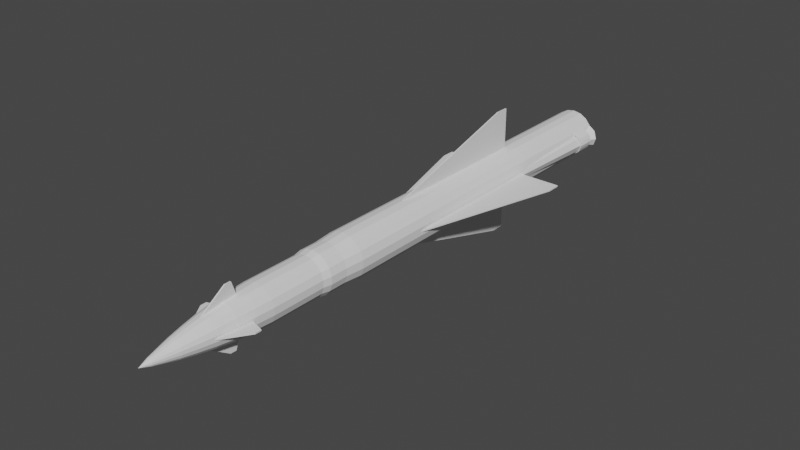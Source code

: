 # Source: Roland.blend  (saved by Blender 2.90.8; exported with 4.5.12 LTS)
import bpy
from mathutils import Matrix  # noqa: F401  (used for matrix-valued properties, if any)

bpy.ops.wm.read_factory_settings(use_empty=True)
scene = bpy.context.scene
scene.name = 'Scene'

# ---- collections
col_collection = bpy.data.collections.new('Collection'); scene.collection.children.link(col_collection)
col_mesh = bpy.data.collections.new('Mesh'); scene.collection.children.link(col_mesh)
col_rig = bpy.data.collections.new('Rig'); scene.collection.children.link(col_rig)
col_collision = bpy.data.collections.new('Collision'); scene.collection.children.link(col_collision)
col_extras = bpy.data.collections.new('Extras'); scene.collection.children.link(col_extras)

# ---- world
world_world = bpy.data.worlds.new('World'); scene.world = world_world
world_world.use_nodes = True; world_world.node_tree.nodes.clear()
_N = world_world.node_tree.nodes; _L = world_world.node_tree.links
n0 = _N.new('ShaderNodeOutputWorld'); n0.name = 'World Output'; n0.location = (300, 300)
n1 = _N.new('ShaderNodeBackground'); n1.name = 'Background'; n1.location = (10, 300)
n1.inputs[0].default_value = (0.05088, 0.05088, 0.05088, 1.0)
_L.new(n1.outputs[0], n0.inputs[0])
n0.is_active_output = True
world_world.color = (0.05088, 0.05088, 0.05088)
world_world.use_sun_shadow = False
world_world.sun_shadow_jitter_overblur = 0.0

# ---- meshes
me_cylinder = bpy.data.meshes.new('Cylinder')
me_cylinder.from_pydata([(-0.4427, -0.4427, -11.75), (-0.4427, 0.4427, -11.75), (0.4427, -0.4427, -11.75), (0.4427, 0.4427, -11.75), (0.7349, -0.175, -3.591), (0.8022, -0.2909, -11.85), (0.8586, -0.1237, -3.591), (0.9099, 2.47e-07, -3.591), (0.8586, 0.1237, -3.591), (0.7349, 0.175, -3.591), (0.8022, 0.2909, -11.85), (0.6111, 0.1237, -3.591), (0.5966, 0.2057, -11.85), (0.5599, 2.372e-07, -3.591), (0.5114, 9.129e-07, -11.85), (0.6111, -0.1237, -3.591), (0.5966, -0.2057, -11.85), (0.8022, -0.4462, -11.85), (0.8022, 0.4462, -11.85), (0.4867, 0.3155, -11.85), (0.4867, -0.3155, -11.85), (-0.7349, -0.175, -3.591), (-0.8022, -0.2909, -11.85), (-0.8586, -0.1237, -3.591), (-0.9099, 2.47e-07, -3.591), (-0.8586, 0.1237, -3.591), (-0.7349, 0.175, -3.591), (-0.8022, 0.2909, -11.85), (-0.6111, 0.1237, -3.591), (-0.5966, 0.2057, -11.85), (-0.5599, 2.372e-07, -3.591), (-0.5114, 9.129e-07, -11.85), (-0.6111, -0.1237, -3.591), (-0.5966, -0.2057, -11.85), (-0.8022, -0.4462, -11.85), (-0.8022, 0.4462, -11.85), (-0.4867, 0.3155, -11.85), (-0.4867, -0.3155, -11.85), (-1.596e-07, 1.0, -12.52), (-1.596e-07, 1.0, 3.33), (0.342, 0.9397, -12.52), (0.342, 0.9397, 3.33), (0.6428, 0.766, -12.52), (0.6428, 0.766, 3.33), (0.866, 0.5, -12.52), (0.866, 0.5, 3.33), (0.9848, 0.1736, 3.33), (0.9848, -0.1736, 3.33), (0.866, -0.5, -12.52), (0.866, -0.5, 3.33), (0.6428, -0.766, -12.52), (0.6428, -0.766, 3.33), (0.342, -0.9397, -12.52), (0.342, -0.9397, 3.33), (-8.573e-09, -1.0, -12.52), (-8.573e-09, -1.0, 3.33), (-0.342, -0.9397, -12.52), (-0.342, -0.9397, 3.33), (-0.6428, -0.766, -12.52), (-0.6428, -0.766, 3.33), (-0.866, -0.5, -12.52), (-0.866, -0.5, 3.33), (-0.9848, -0.1736, 3.33), (-0.9848, 0.1736, 3.33), (-0.866, 0.5, -12.52), (-0.866, 0.5, 3.33), (-0.6428, 0.766, -12.52), (-0.6428, 0.766, 3.33), (-0.342, 0.9397, -12.52), (-0.342, 0.9397, 3.33), (-1.967e-07, 0.9332, 4.157), (0.3192, 0.8769, 4.157), (0.5999, 0.7149, 4.157), (0.8082, 0.4666, 4.157), (0.919, 0.1621, 4.157), (0.919, -0.1621, 4.157), (0.8082, -0.4666, 4.157), (0.5999, -0.7149, 4.157), (0.3192, -0.8769, 4.157), (-5.582e-08, -0.9332, 4.157), (-0.3192, -0.8769, 4.157), (-0.5999, -0.7149, 4.157), (-0.8082, -0.4666, 4.157), (-0.919, -0.1621, 4.157), (-0.919, 0.1621, 4.157), (-0.8082, 0.4666, 4.157), (-0.5999, 0.7149, 4.157), (-0.3192, 0.8769, 4.157), (-4.063e-07, 0.9332, 4.942), (0.3192, 0.8769, 4.942), (0.5999, 0.7149, 4.942), (0.8082, 0.4666, 4.942), (0.919, 0.1621, 4.942), (0.919, -0.1621, 4.942), (0.8082, -0.4666, 4.942), (0.5999, -0.7149, 4.942), (0.3192, -0.8769, 4.942), (-2.654e-07, -0.9332, 4.942), (-0.3192, -0.8769, 4.942), (-0.5999, -0.7149, 4.942), (-0.8082, -0.4666, 4.942), (-0.919, -0.1621, 4.942), (-0.919, 0.1621, 4.942), (-0.8082, 0.4666, 4.942), (-0.5999, 0.7149, 4.942), (-0.3192, 0.8769, 4.942), (-4.111e-07, 0.8677, 5.307), (0.2968, 0.8154, 5.307), (0.5578, 0.6647, 5.307), (0.7515, 0.4339, 5.307), (0.8546, 0.1507, 5.307), (0.8546, -0.1507, 5.307), (0.7515, -0.4339, 5.307), (0.5578, -0.6647, 5.307), (0.2968, -0.8154, 5.307), (-2.8e-07, -0.8677, 5.307), (-0.2968, -0.8154, 5.307), (-0.5578, -0.6647, 5.307), (-0.7515, -0.4339, 5.307), (-0.8546, -0.1507, 5.307), (-0.8546, 0.1507, 5.307), (-0.7515, 0.4339, 5.307), (-0.5578, 0.6647, 5.307), (-0.2968, 0.8154, 5.307), (1.631e-07, 0.8677, 7.722), (0.2968, 0.8154, 7.722), (0.5578, 0.6647, 7.722), (0.7515, 0.4339, 7.722), (0.8546, 0.1507, 7.722), (0.8546, -0.1507, 7.722), (0.7515, -0.4339, 7.722), (0.5578, -0.6647, 7.722), (0.2968, -0.8154, 7.722), (2.941e-07, -0.8677, 7.722), (-0.2968, -0.8154, 7.722), (-0.5578, -0.6647, 7.722), (-0.7515, -0.4339, 7.722), (-0.8546, -0.1507, 7.722), (-0.8546, 0.1507, 7.722), (-0.7515, 0.4339, 7.722), (-0.5578, 0.6647, 7.722), (-0.2968, 0.8154, 7.722), (1.232e-07, 0.83, 8.42), (0.2839, 0.78, 8.42), (0.5335, 0.6358, 8.42), (0.7188, 0.415, 8.42), (0.8174, 0.1441, 8.42), (0.8174, -0.1441, 8.42), (0.7188, -0.415, 8.42), (0.5335, -0.6358, 8.42), (0.2839, -0.78, 8.42), (2.485e-07, -0.83, 8.42), (-0.2839, -0.78, 8.42), (-0.5335, -0.6358, 8.42), (-0.7188, -0.415, 8.42), (-0.8174, -0.1441, 8.42), (-0.8174, 0.1441, 8.42), (-0.7188, 0.415, 8.42), (-0.5335, 0.6358, 8.42), (-0.2839, 0.78, 8.42), (-5.749e-08, 0.7709, 9.206), (0.2637, 0.7244, 9.206), (0.4955, 0.5905, 9.206), (0.6676, 0.3854, 9.206), (0.7592, 0.1339, 9.206), (0.7592, -0.1339, 9.206), (0.6676, -0.3854, 9.206), (0.4955, -0.5905, 9.206), (0.2637, -0.7244, 9.206), (5.891e-08, -0.7709, 9.206), (-0.2637, -0.7244, 9.206), (-0.4955, -0.5905, 9.206), (-0.6676, -0.3854, 9.206), (-0.7592, -0.1339, 9.206), (-0.7592, 0.1339, 9.206), (-0.6676, 0.3854, 9.206), (-0.4955, 0.5905, 9.206), (-0.2637, 0.7244, 9.206), (-6.146e-08, 0.6638, 10.0), (0.227, 0.6237, 10.0), (0.4267, 0.5085, 10.0), (0.5748, 0.3319, 10.0), (0.6537, 0.1153, 10.0), (0.6537, -0.1153, 10.0), (0.5748, -0.3319, 10.0), (0.4267, -0.5085, 10.0), (0.227, -0.6237, 10.0), (3.877e-08, -0.6638, 10.0), (-0.227, -0.6237, 10.0), (-0.4267, -0.5085, 10.0), (-0.5748, -0.3319, 10.0), (-0.6537, -0.1153, 10.0), (-0.6537, 0.1153, 10.0), (-0.5748, 0.3319, 10.0), (-0.4267, 0.5085, 10.0), (-0.227, 0.6237, 10.0), (-6.556e-08, 0.5353, 10.72), (0.1831, 0.503, 10.72), (0.3441, 0.41, 10.72), (0.4636, 0.2676, 10.72), (0.5271, 0.09295, 10.72), (0.5271, -0.09295, 10.72), (0.4636, -0.2676, 10.72), (0.3441, -0.41, 10.72), (0.1831, -0.503, 10.72), (1.526e-08, -0.5353, 10.72), (-0.1831, -0.503, 10.72), (-0.3441, -0.41, 10.72), (-0.4636, -0.2676, 10.72), (-0.5271, -0.09295, 10.72), (-0.5271, 0.09295, 10.72), (-0.4636, 0.2676, 10.72), (-0.3441, 0.41, 10.72), (-0.1831, 0.503, 10.72), (3.661e-07, 0.4067, 11.36), (0.1391, 0.3822, 11.36), (0.2614, 0.3115, 11.36), (0.3522, 0.2033, 11.36), (0.4005, 0.07062, 11.36), (0.4005, -0.07062, 11.36), (0.3522, -0.2033, 11.36), (0.2614, -0.3115, 11.36), (0.1391, -0.3822, 11.36), (4.275e-07, -0.4067, 11.36), (-0.1391, -0.3822, 11.36), (-0.2614, -0.3115, 11.36), (-0.3522, -0.2033, 11.36), (-0.4005, -0.07062, 11.36), (-0.4005, 0.07062, 11.36), (-0.3522, 0.2033, 11.36), (-0.2614, 0.3115, 11.36), (-0.1391, 0.3822, 11.36), (2.322e-07, 0.2674, 11.92), (0.09146, 0.2513, 11.92), (0.1719, 0.2049, 11.92), (0.2316, 0.1337, 11.92), (0.2634, 0.04644, 11.92), (0.2634, -0.04644, 11.92), (0.2316, -0.1337, 11.92), (0.1719, -0.2049, 11.92), (0.09146, -0.2513, 11.92), (2.726e-07, -0.2674, 11.92), (-0.09146, -0.2513, 11.92), (-0.1719, -0.2049, 11.92), (-0.2316, -0.1337, 11.92), (-0.2634, -0.04644, 11.92), (-0.2634, 0.04644, 11.92), (-0.2316, 0.1337, 11.92), (-0.1719, 0.2049, 11.92), (-0.09146, 0.2513, 11.92), (1.801e-06, 0.1574, 12.36), (0.05383, 0.1479, 12.36), (0.1012, 0.1206, 12.36), (0.1363, 0.07869, 12.36), (0.155, 0.02733, 12.36), (0.155, -0.02733, 12.36), (0.1363, -0.07869, 12.36), (0.1012, -0.1206, 12.36), (0.05383, -0.1479, 12.36), (1.825e-06, -0.1574, 12.36), (-0.05382, -0.1479, 12.36), (-0.1012, -0.1206, 12.36), (-0.1363, -0.07869, 12.36), (-0.155, -0.02733, 12.36), (-0.155, 0.02733, 12.36), (-0.1363, 0.07869, 12.36), (-0.1012, 0.1206, 12.36), (-0.05382, 0.1479, 12.36), (2.468e-06, -4.005e-07, 12.8), (0.9723, -0.2079, -7.216), (0.9848, -0.1736, -7.174), (0.9004, -0.4056, -11.85), (0.9848, 3.999e-07, -5.419), (0.9848, 0.1736, -7.174), (0.9723, 0.2079, -7.216), (0.9004, 0.4056, -11.85), (-0.9723, 0.2079, -7.216), (-0.9848, 0.1736, -7.174), (-0.9848, 3.999e-07, -5.419), (-0.9848, -0.1736, -7.174), (-0.9723, -0.2079, -7.216), (-0.9004, 0.4056, -11.85), (-0.9004, -0.4056, -11.85), (0.967, 0.2226, -11.85), (0.8884, 0.4386, -12.42), (0.8884, -0.4386, -12.42), (0.967, -0.2226, -11.85), (0.8822, -0.4557, -12.52), (0.5942, -0.3122, -12.52), (0.8822, 0.4557, -12.52), (0.5942, 0.3122, -12.52), (0.4738, 9.991e-07, -12.52), (-0.4738, 9.991e-07, -12.52), (-0.5942, 0.3122, -12.52), (-0.8884, 0.4386, -12.42), (-0.8822, 0.4557, -12.52), (-0.5942, -0.3122, -12.52), (-0.8822, -0.4557, -12.52), (-0.8884, -0.4386, -12.42), (-0.967, 0.2226, -11.85), (-0.967, -0.2226, -11.85), (0.4427, 0.4427, -12.52), (0.4427, -0.3122, -12.52), (0.4427, -0.2035, -11.75), (0.4427, -0.2093, -11.85), (0.4427, 0.2035, -11.75), (0.4427, 0.2093, -11.85), (0.4427, 9.129e-07, -11.85), (0.4427, -0.4427, -12.52), (0.3584, 9.048e-07, -11.75), (-0.4427, 0.4427, -12.52), (-0.4427, 0.2679, -12.52), (-0.4427, -0.2035, -11.75), (-0.4427, -0.2093, -11.85), (-0.4427, 0.2035, -11.75), (-0.4427, 0.2093, -11.85), (-0.4427, 9.129e-07, -11.85), (-0.4427, -0.4427, -12.52), (-0.3584, 9.048e-07, -11.75)], [], [(0, 317, 311, 310, 1, 314, 315, 316, 313, 312), (2, 0, 312, 318, 314, 1, 3, 305, 309, 303), (4, 6, 269, 271, 17), (6, 7, 272, 270, 269), (7, 8, 274, 273, 272), (8, 9, 18, 275, 274), (9, 11, 19, 18), (11, 13, 309, 305, 306, 19), (13, 15, 20, 304, 303, 309), (15, 4, 17, 20), (4, 15, 13, 11, 9, 8, 7, 6), (5, 17, 271, 286), (10, 18, 19, 12), (12, 19, 306, 307, 14), (14, 307, 304, 20, 16), (16, 20, 17, 5), (5, 285, 287, 288, 16), (14, 291, 290, 12), (10, 284, 283), (16, 288, 291, 14), (12, 290, 289, 284, 10), (21, 34, 282, 280, 23), (23, 280, 279, 278, 24), (24, 278, 277, 276, 25), (25, 276, 281, 35, 26), (26, 35, 36, 28), (28, 36, 315, 314, 318, 30), (30, 318, 312, 313, 37, 32), (32, 37, 34, 21), (21, 23, 24, 25, 26, 28, 30, 32), (22, 300, 282, 34), (27, 29, 36, 35), (29, 31, 316, 315, 36), (31, 33, 37, 313, 316), (33, 22, 34, 37), (22, 33, 296, 297, 298), (31, 29, 293, 292), (27, 299, 294), (33, 31, 292, 296), (29, 27, 294, 295, 293), (38, 39, 41, 40), (40, 41, 43, 42), (42, 43, 45, 44), (44, 45, 46, 273, 274, 275, 283, 284, 289), (48, 49, 51, 50), (50, 51, 53, 52), (52, 53, 55, 54), (54, 55, 57, 56), (56, 57, 59, 58), (58, 59, 61, 60), (60, 61, 62, 279, 280, 282, 300, 298, 297), (64, 65, 67, 66), (45, 43, 72, 73), (66, 67, 69, 68), (68, 69, 39, 38), (84, 83, 101, 102), (53, 51, 77, 78), (41, 39, 70, 71), (62, 61, 82, 83), (39, 69, 87, 70), (49, 47, 75, 76), (59, 57, 80, 81), (67, 65, 85, 86), (46, 45, 73, 74), (55, 53, 78, 79), (63, 62, 83, 84), (43, 41, 71, 72), (51, 49, 76, 77), (61, 59, 81, 82), (69, 67, 86, 87), (47, 46, 74, 75), (57, 55, 79, 80), (65, 63, 84, 85), (103, 102, 120, 121), (77, 76, 94, 95), (85, 84, 102, 103), (78, 77, 95, 96), (71, 70, 88, 89), (86, 85, 103, 104), (79, 78, 96, 97), (72, 71, 89, 90), (87, 86, 104, 105), (80, 79, 97, 98), (73, 72, 90, 91), (70, 87, 105, 88), (81, 80, 98, 99), (74, 73, 91, 92), (82, 81, 99, 100), (75, 74, 92, 93), (83, 82, 100, 101), (76, 75, 93, 94), (107, 106, 124, 125), (96, 95, 113, 114), (89, 88, 106, 107), (104, 103, 121, 122), (97, 96, 114, 115), (90, 89, 107, 108), (105, 104, 122, 123), (98, 97, 115, 116), (91, 90, 108, 109), (88, 105, 123, 106), (99, 98, 116, 117), (92, 91, 109, 110), (100, 99, 117, 118), (93, 92, 110, 111), (101, 100, 118, 119), (94, 93, 111, 112), (102, 101, 119, 120), (95, 94, 112, 113), (126, 125, 143, 144), (122, 121, 139, 140), (115, 114, 132, 133), (108, 107, 125, 126), (123, 122, 140, 141), (116, 115, 133, 134), (109, 108, 126, 127), (106, 123, 141, 124), (117, 116, 134, 135), (110, 109, 127, 128), (118, 117, 135, 136), (111, 110, 128, 129), (119, 118, 136, 137), (112, 111, 129, 130), (120, 119, 137, 138), (113, 112, 130, 131), (121, 120, 138, 139), (114, 113, 131, 132), (145, 144, 162, 163), (141, 140, 158, 159), (134, 133, 151, 152), (127, 126, 144, 145), (124, 141, 159, 142), (135, 134, 152, 153), (128, 127, 145, 146), (136, 135, 153, 154), (129, 128, 146, 147), (137, 136, 154, 155), (130, 129, 147, 148), (138, 137, 155, 156), (131, 130, 148, 149), (139, 138, 156, 157), (132, 131, 149, 150), (125, 124, 142, 143), (140, 139, 157, 158), (133, 132, 150, 151), (164, 163, 181, 182), (142, 159, 177, 160), (153, 152, 170, 171), (146, 145, 163, 164), (154, 153, 171, 172), (147, 146, 164, 165), (155, 154, 172, 173), (148, 147, 165, 166), (156, 155, 173, 174), (149, 148, 166, 167), (157, 156, 174, 175), (150, 149, 167, 168), (143, 142, 160, 161), (158, 157, 175, 176), (151, 150, 168, 169), (144, 143, 161, 162), (159, 158, 176, 177), (152, 151, 169, 170), (183, 182, 200, 201), (172, 171, 189, 190), (165, 164, 182, 183), (173, 172, 190, 191), (166, 165, 183, 184), (174, 173, 191, 192), (167, 166, 184, 185), (175, 174, 192, 193), (168, 167, 185, 186), (161, 160, 178, 179), (176, 175, 193, 194), (169, 168, 186, 187), (162, 161, 179, 180), (177, 176, 194, 195), (170, 169, 187, 188), (163, 162, 180, 181), (160, 177, 195, 178), (171, 170, 188, 189), (202, 201, 219, 220), (191, 190, 208, 209), (184, 183, 201, 202), (192, 191, 209, 210), (185, 184, 202, 203), (193, 192, 210, 211), (186, 185, 203, 204), (179, 178, 196, 197), (194, 193, 211, 212), (187, 186, 204, 205), (180, 179, 197, 198), (195, 194, 212, 213), (188, 187, 205, 206), (181, 180, 198, 199), (178, 195, 213, 196), (189, 188, 206, 207), (182, 181, 199, 200), (190, 189, 207, 208), (221, 220, 238, 239), (210, 209, 227, 228), (203, 202, 220, 221), (211, 210, 228, 229), (204, 203, 221, 222), (197, 196, 214, 215), (212, 211, 229, 230), (205, 204, 222, 223), (198, 197, 215, 216), (213, 212, 230, 231), (206, 205, 223, 224), (199, 198, 216, 217), (196, 213, 231, 214), (207, 206, 224, 225), (200, 199, 217, 218), (208, 207, 225, 226), (201, 200, 218, 219), (209, 208, 226, 227), (240, 239, 257, 258), (229, 228, 246, 247), (222, 221, 239, 240), (215, 214, 232, 233), (230, 229, 247, 248), (223, 222, 240, 241), (216, 215, 233, 234), (231, 230, 248, 249), (224, 223, 241, 242), (217, 216, 234, 235), (214, 231, 249, 232), (225, 224, 242, 243), (218, 217, 235, 236), (226, 225, 243, 244), (219, 218, 236, 237), (227, 226, 244, 245), (220, 219, 237, 238), (228, 227, 245, 246), (259, 258, 268), (233, 232, 250, 251), (248, 247, 265, 266), (241, 240, 258, 259), (234, 233, 251, 252), (249, 248, 266, 267), (242, 241, 259, 260), (235, 234, 252, 253), (232, 249, 267, 250), (243, 242, 260, 261), (236, 235, 253, 254), (244, 243, 261, 262), (237, 236, 254, 255), (245, 244, 262, 263), (238, 237, 255, 256), (246, 245, 263, 264), (239, 238, 256, 257), (247, 246, 264, 265), (252, 251, 268), (267, 266, 268), (260, 259, 268), (253, 252, 268), (250, 267, 268), (261, 260, 268), (254, 253, 268), (262, 261, 268), (255, 254, 268), (263, 262, 268), (256, 255, 268), (264, 263, 268), (257, 256, 268), (265, 264, 268), (258, 257, 268), (251, 250, 268), (266, 265, 268), (38, 40, 42, 44, 289, 290, 291, 288, 302, 301, 310, 311, 293, 295, 64, 66, 68), (299, 27, 35, 281), (285, 5, 286), (295, 294, 299, 281, 276, 277, 63, 65, 64), (287, 285, 286, 271, 269, 270, 47, 49, 48), (270, 272, 273, 46, 47), (275, 18, 10, 283), (277, 278, 279, 62, 63), (300, 22, 298), (308, 2, 303, 304, 307, 306, 305, 3, 301, 302), (301, 3, 1, 310), (293, 311, 317, 308, 302, 288, 287, 48, 50, 52, 54, 56, 58, 60, 297, 296, 292), (317, 0, 2, 308)])
_uv = me_cylinder.uv_layers.new(name='UVMap')
_uv.uv.foreach_set('vector', [0.07175, 0.9928, 0.07173, 0.9928, 0.0717, 0.9928, 0.07169, 0.9928, 0.07168, 0.9928, 0.0717, 0.9928, 0.0717, 0.9928, 0.07171, 0.9928, 0.07172, 0.9928, 0.07172, 0.9928, 0.07185, 0.9928, 0.07175, 0.9928, 0.07172, 0.9928, 0.07171, 0.9928, 0.0717, 0.9928, 0.07168, 0.9928, 0.07157, 0.9928, 0.07155, 0.9927, 0.07172, 0.9927, 0.07188, 0.9928, 0.07236, 0.9845, 0.07239, 0.9844, 0.07267, 0.9881, 0.07267, 0.9926, 0.07255, 0.9927, 0.07239, 0.9844, 0.07228, 0.9844, 0.07239, 0.9829, 0.07265, 0.9815, 0.07268, 0.9815, 0.07228, 0.9844, 0.07217, 0.9844, 0.07231, 0.9814, 0.07234, 0.9815, 0.07239, 0.9829, 0.07217, 0.9844, 0.07219, 0.9845, 0.07083, 0.9926, 0.07073, 0.9926, 0.07137, 0.988, 0.07219, 0.9845, 0.07222, 0.9845, 0.07132, 0.9927, 0.07083, 0.9926, 0.07222, 0.9845, 0.07227, 0.9845, 0.07172, 0.9927, 0.07155, 0.9927, 0.07151, 0.9928, 0.07132, 0.9927, 0.07227, 0.9845, 0.07232, 0.9845, 0.07209, 0.9928, 0.0719, 0.9929, 0.07188, 0.9928, 0.07172, 0.9927, 0.07232, 0.9845, 0.07236, 0.9845, 0.07255, 0.9927, 0.07209, 0.9928, 0.07236, 0.9845, 0.07232, 0.9845, 0.07227, 0.9845, 0.07222, 0.9845, 0.07219, 0.9845, 0.07217, 0.9844, 0.07228, 0.9844, 0.07239, 0.9844, 0.07271, 0.9929, 0.07255, 0.9927, 0.07267, 0.9926, 0.07311, 0.9927, 0.07051, 0.9928, 0.07083, 0.9926, 0.07132, 0.9927, 0.07118, 0.993, 0.07118, 0.993, 0.07132, 0.9927, 0.07151, 0.9928, 0.07171, 0.993, 0.07171, 0.9932, 0.07171, 0.9932, 0.07171, 0.993, 0.0719, 0.9929, 0.07209, 0.9928, 0.07219, 0.9931, 0.07219, 0.9931, 0.07209, 0.9928, 0.07255, 0.9927, 0.07271, 0.9929, 0.07271, 0.9929, 0.07385, 0.9944, 0.07398, 0.9947, 0.07305, 0.9951, 0.07219, 0.9931, 0.07171, 0.9932, 0.07201, 0.9955, 0.07076, 0.9957, 0.07118, 0.993, 0.07051, 0.9928, 0.06899, 0.9948, 0.06995, 0.9924, 0.07219, 0.9931, 0.07305, 0.9951, 0.07201, 0.9955, 0.07171, 0.9932, 0.07118, 0.993, 0.07076, 0.9957, 0.0685, 0.9976, 0.06899, 0.9948, 0.07051, 0.9928, 0.07171, 0.9928, 0.07172, 0.9928, 0.07172, 0.9928, 0.07171, 0.9928, 0.07171, 0.9928, 0.07171, 0.9928, 0.07171, 0.9928, 0.07171, 0.9928, 0.07171, 0.9928, 0.07171, 0.9928, 0.07171, 0.9928, 0.07171, 0.9928, 0.07171, 0.9928, 0.07171, 0.9928, 0.07171, 0.9928, 0.07171, 0.9928, 0.07171, 0.9928, 0.07171, 0.9928, 0.07171, 0.9928, 0.07172, 0.9928, 0.07172, 0.9928, 0.07171, 0.9928, 0.0717, 0.9928, 0.07171, 0.9928, 0.07171, 0.9928, 0.0717, 0.9928, 0.0717, 0.9928, 0.0717, 0.9928, 0.07171, 0.9928, 0.07171, 0.9928, 0.07171, 0.9928, 0.07171, 0.9928, 0.07172, 0.9928, 0.07172, 0.9928, 0.07172, 0.9928, 0.07171, 0.9928, 0.07171, 0.9928, 0.07172, 0.9928, 0.07172, 0.9928, 0.07171, 0.9928, 0.07171, 0.9928, 0.07171, 0.9928, 0.07171, 0.9928, 0.07171, 0.9928, 0.07172, 0.9928, 0.07171, 0.9928, 0.07171, 0.9928, 0.07171, 0.9928, 0.07172, 0.9928, 0.07171, 0.9928, 0.07172, 0.9928, 0.07172, 0.9928, 0.07171, 0.9928, 0.07171, 0.9928, 0.0717, 0.9928, 0.07171, 0.9928, 0.07171, 0.9928, 0.07171, 0.9928, 0.07171, 0.9928, 0.0717, 0.9928, 0.0717, 0.9928, 0.07171, 0.9928, 0.07172, 0.9928, 0.07172, 0.9928, 0.07172, 0.9928, 0.07171, 0.9928, 0.07172, 0.9928, 0.07172, 0.9928, 0.07172, 0.9928, 0.07172, 0.9928, 0.07172, 0.9928, 0.07172, 0.9928, 0.07171, 0.9928, 0.07171, 0.9928, 0.07171, 0.9928, 0.07171, 0.9928, 0.07171, 0.9928, 0.07171, 0.9928, 0.07171, 0.9928, 0.07171, 0.9928, 0.07171, 0.9928, 0.07171, 0.9928, 0.07172, 0.9928, 0.07171, 0.9928, 0.07171, 0.9928, 0.07171, 0.9928, 0.07171, 0.9928, 0.07171, 0.9928, 0.07171, 0.9928, 0.07171, 0.9928, 0.07171, 0.9928, 0.0001962, 0.9997, 0.0001923, 0.0002217, 0.02209, 0.0002216, 0.0221, 0.9997, 0.0221, 0.9997, 0.02209, 0.0002216, 0.04399, 0.0002216, 0.044, 0.9997, 0.044, 0.9997, 0.04399, 0.0002216, 0.06589, 0.0002214, 0.0659, 0.9997, 0.0659, 0.9997, 0.06589, 0.0002214, 0.08779, 0.0002069, 0.08779, 0.6626, 0.0855, 0.6653, 0.07218, 0.9579, 0.08493, 0.9582, 0.06899, 0.9948, 0.0685, 0.9976, 0.1316, 0.9998, 0.1316, 0.0001925, 0.1535, 0.0001926, 0.1535, 0.9998, 0.1535, 0.9998, 0.1535, 0.0001926, 0.1754, 0.0001926, 0.1754, 0.9998, 0.1754, 0.9998, 0.1754, 0.0001926, 0.1973, 0.0001927, 0.1973, 0.9998, 0.2013, 1.0, 0.2153, 0.0006562, 0.2372, 0.0009625, 0.2232, 1.001, 0.2232, 1.001, 0.2372, 0.0009625, 0.2591, 0.001269, 0.2451, 1.001, 0.2451, 1.001, 0.2591, 0.001269, 0.281, 0.001575, 0.267, 1.001, 0.267, 1.001, 0.281, 0.001575, 0.3026, 0.001571, 0.3027, 0.6543, 0.2913, 0.667, 0.2762, 0.9456, 0.2925, 0.9458, 0.2726, 0.9927, 0.271, 1.001, 0.3596, 0.9864, 0.3457, 0.001564, 0.3673, 0.001262, 0.3811, 0.9861, 0.8561, 0.9805, 0.8343, 0.9793, 0.838, 0.9273, 0.8583, 0.9285, 0.3811, 0.9861, 0.3673, 0.001262, 0.3889, 0.000959, 0.4027, 0.9858, 0.4027, 0.9858, 0.3889, 0.000959, 0.4105, 0.0006562, 0.4243, 0.9855, 0.8723, 0.8735, 0.8927, 0.8735, 0.8927, 0.9229, 0.8723, 0.9229, 0.9651, 0.9775, 0.9433, 0.9793, 0.9397, 0.9273, 0.96, 0.9256, 0.8126, 0.9775, 0.7909, 0.975, 0.7974, 0.9234, 0.8177, 0.9256, 0.8744, 0.5478, 0.8526, 0.5472, 0.8548, 0.4951, 0.8751, 0.4957, 0.9833, 0.5417, 0.9616, 0.5441, 0.9565, 0.4923, 0.9767, 0.49, 0.9215, 0.9805, 0.8997, 0.9811, 0.899, 0.929, 0.9194, 0.9285, 0.8308, 0.546, 0.8091, 0.5441, 0.8142, 0.4923, 0.8345, 0.494, 0.9398, 0.546, 0.918, 0.5472, 0.9159, 0.4951, 0.9362, 0.494, 0.8779, 0.9811, 0.8561, 0.9805, 0.8583, 0.9285, 0.8786, 0.929, 0.9868, 0.975, 0.9651, 0.9775, 0.96, 0.9256, 0.9802, 0.9234, 0.8962, 0.5478, 0.8744, 0.5478, 0.8751, 0.4957, 0.8955, 0.4957, 0.8343, 0.9793, 0.8126, 0.9775, 0.8177, 0.9256, 0.838, 0.9273, 0.9433, 0.9793, 0.9215, 0.9805, 0.9194, 0.9285, 0.9397, 0.9273, 0.8526, 0.5472, 0.8308, 0.546, 0.8345, 0.494, 0.8548, 0.4951, 0.9616, 0.5441, 0.9398, 0.546, 0.9362, 0.494, 0.9565, 0.4923, 0.8997, 0.9811, 0.8779, 0.9811, 0.8786, 0.929, 0.899, 0.929, 0.8091, 0.5441, 0.7874, 0.5417, 0.7939, 0.49, 0.8142, 0.4923, 0.918, 0.5472, 0.8962, 0.5478, 0.8955, 0.4957, 0.9159, 0.4951, 0.9119, 0.8219, 0.8916, 0.8231, 0.8908, 0.7999, 0.9097, 0.7987, 0.9334, 0.873, 0.9131, 0.873, 0.9131, 0.8236, 0.9334, 0.8236, 0.852, 0.8735, 0.8723, 0.8735, 0.8723, 0.9229, 0.852, 0.9229, 0.9538, 0.873, 0.9334, 0.873, 0.9334, 0.8236, 0.9538, 0.8236, 0.8112, 0.873, 0.7909, 0.873, 0.7909, 0.8236, 0.8112, 0.8236, 0.8316, 0.8735, 0.852, 0.8735, 0.852, 0.9229, 0.8316, 0.9229, 0.9742, 0.873, 0.9538, 0.873, 0.9538, 0.8236, 0.9742, 0.8236, 0.8316, 0.873, 0.8112, 0.873, 0.8112, 0.8236, 0.8316, 0.8236, 0.8112, 0.8735, 0.8316, 0.8735, 0.8316, 0.9229, 0.8112, 0.9229, 0.9538, 0.8735, 0.9742, 0.8735, 0.9742, 0.9229, 0.9538, 0.9229, 0.852, 0.873, 0.8316, 0.873, 0.8316, 0.8236, 0.852, 0.8236, 0.7909, 0.8735, 0.8112, 0.8735, 0.8112, 0.9229, 0.7909, 0.9229, 0.9334, 0.8735, 0.9538, 0.8735, 0.9538, 0.9229, 0.9334, 0.9229, 0.8723, 0.873, 0.852, 0.873, 0.852, 0.8236, 0.8723, 0.8236, 0.9131, 0.8735, 0.9334, 0.8735, 0.9334, 0.9229, 0.9131, 0.9229, 0.8927, 0.873, 0.8723, 0.873, 0.8723, 0.8236, 0.8927, 0.8236, 0.8927, 0.8735, 0.9131, 0.8735, 0.9131, 0.9229, 0.8927, 0.9229, 0.9131, 0.873, 0.8927, 0.873, 0.8927, 0.8236, 0.9131, 0.8236, 0.5935, 0.5073, 0.6125, 0.5073, 0.6125, 0.659, 0.5935, 0.659, 0.9521, 0.7803, 0.9321, 0.7841, 0.9285, 0.7611, 0.9472, 0.7576, 0.8106, 0.7803, 0.7909, 0.7754, 0.7972, 0.753, 0.8156, 0.7576, 0.9321, 0.8194, 0.9119, 0.8219, 0.9097, 0.7987, 0.9285, 0.7964, 0.9719, 0.7754, 0.9521, 0.7803, 0.9472, 0.7576, 0.9655, 0.753, 0.8307, 0.7841, 0.8106, 0.7803, 0.8156, 0.7576, 0.8342, 0.7611, 0.9521, 0.8157, 0.9321, 0.8194, 0.9285, 0.7964, 0.9472, 0.7929, 0.8106, 0.8157, 0.7909, 0.8107, 0.7972, 0.7883, 0.8156, 0.7929, 0.8509, 0.7866, 0.8307, 0.7841, 0.8342, 0.7611, 0.853, 0.7634, 0.9719, 0.8107, 0.9521, 0.8157, 0.9472, 0.7929, 0.9655, 0.7883, 0.8307, 0.8194, 0.8106, 0.8157, 0.8156, 0.7929, 0.8342, 0.7964, 0.8712, 0.7878, 0.8509, 0.7866, 0.853, 0.7634, 0.8719, 0.7646, 0.8509, 0.8219, 0.8307, 0.8194, 0.8342, 0.7964, 0.853, 0.7987, 0.8916, 0.7878, 0.8712, 0.7878, 0.8719, 0.7646, 0.8908, 0.7646, 0.8712, 0.8231, 0.8509, 0.8219, 0.853, 0.7987, 0.8719, 0.7999, 0.9119, 0.7866, 0.8916, 0.7878, 0.8908, 0.7646, 0.9097, 0.7634, 0.8916, 0.8231, 0.8712, 0.8231, 0.8719, 0.7999, 0.8908, 0.7999, 0.9321, 0.7841, 0.9119, 0.7866, 0.9097, 0.7634, 0.9285, 0.7611, 0.5773, 0.665, 0.5967, 0.6677, 0.5898, 0.7122, 0.5716, 0.7094, 0.6543, 0.5074, 0.6733, 0.5074, 0.6733, 0.6592, 0.6543, 0.6592, 0.442, 0.5073, 0.461, 0.5073, 0.461, 0.659, 0.442, 0.659, 0.5746, 0.5073, 0.5935, 0.5073, 0.5935, 0.659, 0.5746, 0.659, 0.6354, 0.5074, 0.6543, 0.5074, 0.6543, 0.6592, 0.6354, 0.6592, 0.7679, 0.5074, 0.7869, 0.5074, 0.7869, 0.6592, 0.7679, 0.6592, 0.5557, 0.5073, 0.5746, 0.5073, 0.5746, 0.659, 0.5557, 0.659, 0.6165, 0.5074, 0.6354, 0.5074, 0.6354, 0.6592, 0.6165, 0.6592, 0.749, 0.5074, 0.7679, 0.5074, 0.7679, 0.6592, 0.749, 0.6592, 0.5367, 0.5073, 0.5557, 0.5073, 0.5557, 0.659, 0.5367, 0.659, 0.7301, 0.5074, 0.749, 0.5074, 0.749, 0.6592, 0.7301, 0.6592, 0.5178, 0.5073, 0.5367, 0.5073, 0.5367, 0.659, 0.5178, 0.659, 0.7111, 0.5074, 0.7301, 0.5074, 0.7301, 0.6592, 0.7111, 0.6592, 0.4989, 0.5073, 0.5178, 0.5073, 0.5178, 0.659, 0.4989, 0.659, 0.6922, 0.5074, 0.7111, 0.5074, 0.7111, 0.6592, 0.6922, 0.6592, 0.4799, 0.5073, 0.4989, 0.5073, 0.4989, 0.659, 0.4799, 0.659, 0.6733, 0.5074, 0.6922, 0.5074, 0.6922, 0.6592, 0.6733, 0.6592, 0.461, 0.5073, 0.4799, 0.5073, 0.4799, 0.659, 0.461, 0.659, 0.5535, 0.7072, 0.5716, 0.7094, 0.5644, 0.7584, 0.548, 0.756, 0.6357, 0.6601, 0.655, 0.6597, 0.6554, 0.7041, 0.6372, 0.7046, 0.7711, 0.6678, 0.7904, 0.671, 0.7825, 0.7156, 0.7642, 0.7123, 0.558, 0.6628, 0.5773, 0.665, 0.5716, 0.7094, 0.5535, 0.7072, 0.6165, 0.661, 0.6357, 0.6601, 0.6372, 0.7046, 0.6189, 0.7056, 0.7518, 0.6651, 0.7711, 0.6678, 0.7642, 0.7123, 0.746, 0.7096, 0.5386, 0.6611, 0.558, 0.6628, 0.5535, 0.7072, 0.5354, 0.7055, 0.7324, 0.6629, 0.7518, 0.6651, 0.746, 0.7096, 0.7279, 0.7073, 0.5192, 0.6601, 0.5386, 0.6611, 0.5354, 0.7055, 0.5173, 0.7044, 0.713, 0.6613, 0.7324, 0.6629, 0.7279, 0.7073, 0.7098, 0.7057, 0.4999, 0.6595, 0.5192, 0.6601, 0.5173, 0.7044, 0.4992, 0.7039, 0.6936, 0.6602, 0.713, 0.6613, 0.7098, 0.7057, 0.6917, 0.7046, 0.4805, 0.6595, 0.4999, 0.6595, 0.4992, 0.7039, 0.481, 0.7039, 0.6743, 0.6597, 0.6936, 0.6602, 0.6917, 0.7046, 0.6736, 0.704, 0.4613, 0.66, 0.4805, 0.6595, 0.481, 0.7039, 0.4628, 0.7045, 0.5967, 0.6677, 0.616, 0.6709, 0.608, 0.7155, 0.5898, 0.7122, 0.655, 0.6597, 0.6743, 0.6597, 0.6736, 0.704, 0.6554, 0.7041, 0.442, 0.6609, 0.4613, 0.66, 0.4628, 0.7045, 0.4445, 0.7055, 0.5316, 0.7543, 0.548, 0.756, 0.5414, 0.8051, 0.5273, 0.8034, 0.6189, 0.7056, 0.6372, 0.7046, 0.6398, 0.7541, 0.6229, 0.7557, 0.746, 0.7096, 0.7642, 0.7123, 0.7554, 0.7616, 0.7388, 0.7585, 0.5354, 0.7055, 0.5535, 0.7072, 0.548, 0.756, 0.5316, 0.7543, 0.7279, 0.7073, 0.746, 0.7096, 0.7388, 0.7585, 0.7224, 0.7561, 0.5173, 0.7044, 0.5354, 0.7055, 0.5316, 0.7543, 0.5151, 0.7532, 0.7098, 0.7057, 0.7279, 0.7073, 0.7224, 0.7561, 0.706, 0.7544, 0.4992, 0.7039, 0.5173, 0.7044, 0.5151, 0.7532, 0.4987, 0.7528, 0.6917, 0.7046, 0.7098, 0.7057, 0.706, 0.7544, 0.6896, 0.7534, 0.481, 0.7039, 0.4992, 0.7039, 0.4987, 0.7528, 0.4821, 0.7531, 0.6736, 0.704, 0.6917, 0.7046, 0.6896, 0.7534, 0.6731, 0.753, 0.4628, 0.7045, 0.481, 0.7039, 0.4821, 0.7531, 0.4654, 0.754, 0.5898, 0.7122, 0.608, 0.7155, 0.5976, 0.7652, 0.5809, 0.7614, 0.6554, 0.7041, 0.6736, 0.704, 0.6731, 0.753, 0.6565, 0.7532, 0.4445, 0.7055, 0.4628, 0.7045, 0.4654, 0.754, 0.4485, 0.7556, 0.5716, 0.7094, 0.5898, 0.7122, 0.5809, 0.7614, 0.5644, 0.7584, 0.6372, 0.7046, 0.6554, 0.7041, 0.6565, 0.7532, 0.6398, 0.7541, 0.7642, 0.7123, 0.7825, 0.7156, 0.772, 0.7653, 0.7554, 0.7616, 0.5131, 0.8025, 0.5273, 0.8034, 0.5231, 0.848, 0.5116, 0.8473, 0.7224, 0.7561, 0.7388, 0.7585, 0.73, 0.8076, 0.7159, 0.8052, 0.5151, 0.7532, 0.5316, 0.7543, 0.5273, 0.8034, 0.5131, 0.8025, 0.706, 0.7544, 0.7224, 0.7561, 0.7159, 0.8052, 0.7017, 0.8036, 0.4987, 0.7528, 0.5151, 0.7532, 0.5131, 0.8025, 0.4989, 0.8023, 0.6896, 0.7534, 0.706, 0.7544, 0.7017, 0.8036, 0.6876, 0.8026, 0.4821, 0.7531, 0.4987, 0.7528, 0.4989, 0.8023, 0.4846, 0.8029, 0.6731, 0.753, 0.6896, 0.7534, 0.6876, 0.8026, 0.6733, 0.8025, 0.4654, 0.754, 0.4821, 0.7531, 0.4846, 0.8029, 0.4703, 0.8042, 0.5809, 0.7614, 0.5976, 0.7652, 0.5837, 0.8147, 0.5696, 0.8107, 0.6565, 0.7532, 0.6731, 0.753, 0.6733, 0.8025, 0.6591, 0.803, 0.4485, 0.7556, 0.4654, 0.754, 0.4703, 0.8042, 0.4558, 0.8063, 0.5644, 0.7584, 0.5809, 0.7614, 0.5696, 0.8107, 0.5555, 0.8075, 0.6398, 0.7541, 0.6565, 0.7532, 0.6591, 0.803, 0.6447, 0.8044, 0.7554, 0.7616, 0.772, 0.7653, 0.7581, 0.8148, 0.7441, 0.8108, 0.548, 0.756, 0.5644, 0.7584, 0.5555, 0.8075, 0.5414, 0.8051, 0.6229, 0.7557, 0.6398, 0.7541, 0.6447, 0.8044, 0.6302, 0.8065, 0.7388, 0.7585, 0.7554, 0.7616, 0.7441, 0.8108, 0.73, 0.8076, 0.5, 0.8473, 0.5116, 0.8473, 0.5104, 0.8882, 0.5016, 0.8883, 0.7017, 0.8036, 0.7159, 0.8052, 0.709, 0.8497, 0.6975, 0.8482, 0.4989, 0.8023, 0.5131, 0.8025, 0.5116, 0.8473, 0.5, 0.8473, 0.6876, 0.8026, 0.7017, 0.8036, 0.6975, 0.8482, 0.686, 0.8475, 0.4846, 0.8029, 0.4989, 0.8023, 0.5, 0.8473, 0.4884, 0.848, 0.6733, 0.8025, 0.6876, 0.8026, 0.686, 0.8475, 0.6744, 0.8474, 0.4703, 0.8042, 0.4846, 0.8029, 0.4884, 0.848, 0.4767, 0.8495, 0.5696, 0.8107, 0.5837, 0.8147, 0.5686, 0.8585, 0.5574, 0.8547, 0.6591, 0.803, 0.6733, 0.8025, 0.6744, 0.8474, 0.6628, 0.8482, 0.4558, 0.8063, 0.4703, 0.8042, 0.4767, 0.8495, 0.4651, 0.8518, 0.5555, 0.8075, 0.5696, 0.8107, 0.5574, 0.8547, 0.546, 0.8518, 0.6447, 0.8044, 0.6591, 0.803, 0.6628, 0.8482, 0.6512, 0.8497, 0.7441, 0.8108, 0.7581, 0.8148, 0.743, 0.8586, 0.7318, 0.8549, 0.5414, 0.8051, 0.5555, 0.8075, 0.546, 0.8518, 0.5346, 0.8495, 0.6302, 0.8065, 0.6447, 0.8044, 0.6512, 0.8497, 0.6396, 0.8519, 0.73, 0.8076, 0.7441, 0.8108, 0.7318, 0.8549, 0.7204, 0.8519, 0.5273, 0.8034, 0.5414, 0.8051, 0.5346, 0.8495, 0.5231, 0.848, 0.7159, 0.8052, 0.73, 0.8076, 0.7204, 0.8519, 0.709, 0.8497, 0.4928, 0.889, 0.5016, 0.8883, 0.5037, 0.924, 0.4978, 0.9246, 0.686, 0.8475, 0.6975, 0.8482, 0.6935, 0.8889, 0.6848, 0.8883, 0.4884, 0.848, 0.5, 0.8473, 0.5016, 0.8883, 0.4928, 0.889, 0.6744, 0.8474, 0.686, 0.8475, 0.6848, 0.8883, 0.676, 0.8884, 0.4767, 0.8495, 0.4884, 0.848, 0.4928, 0.889, 0.4841, 0.8904, 0.5574, 0.8547, 0.5686, 0.8585, 0.5532, 0.8976, 0.5448, 0.8944, 0.6628, 0.8482, 0.6744, 0.8474, 0.676, 0.8884, 0.6673, 0.8892, 0.4651, 0.8518, 0.4767, 0.8495, 0.4841, 0.8904, 0.4754, 0.8926, 0.546, 0.8518, 0.5574, 0.8547, 0.5448, 0.8944, 0.5364, 0.8918, 0.6512, 0.8497, 0.6628, 0.8482, 0.6673, 0.8892, 0.6585, 0.8906, 0.7318, 0.8549, 0.743, 0.8586, 0.7276, 0.8977, 0.7193, 0.8945, 0.5346, 0.8495, 0.546, 0.8518, 0.5364, 0.8918, 0.5278, 0.8899, 0.6396, 0.8519, 0.6512, 0.8497, 0.6585, 0.8906, 0.6498, 0.8927, 0.7204, 0.8519, 0.7318, 0.8549, 0.7193, 0.8945, 0.7108, 0.892, 0.5231, 0.848, 0.5346, 0.8495, 0.5278, 0.8899, 0.5191, 0.8887, 0.709, 0.8497, 0.7204, 0.8519, 0.7108, 0.892, 0.7022, 0.8901, 0.5116, 0.8473, 0.5231, 0.848, 0.5191, 0.8887, 0.5104, 0.8882, 0.6975, 0.8482, 0.709, 0.8497, 0.7022, 0.8901, 0.6935, 0.8889, 0.4921, 0.9257, 0.4978, 0.9246, 0.5023, 0.9528, 0.499, 0.9536, 0.676, 0.8884, 0.6848, 0.8883, 0.6839, 0.924, 0.6781, 0.9241, 0.4841, 0.8904, 0.4928, 0.889, 0.4978, 0.9246, 0.4921, 0.9257, 0.5448, 0.8944, 0.5532, 0.8976, 0.5379, 0.9306, 0.5325, 0.9283, 0.6673, 0.8892, 0.676, 0.8884, 0.6781, 0.9241, 0.6723, 0.9247, 0.4754, 0.8926, 0.4841, 0.8904, 0.4921, 0.9257, 0.4864, 0.9273, 0.5364, 0.8918, 0.5448, 0.8944, 0.5325, 0.9283, 0.5269, 0.9264, 0.6585, 0.8906, 0.6673, 0.8892, 0.6723, 0.9247, 0.6665, 0.9259, 0.7193, 0.8945, 0.7276, 0.8977, 0.7123, 0.9307, 0.7069, 0.9284, 0.5278, 0.8899, 0.5364, 0.8918, 0.5269, 0.9264, 0.5212, 0.9251, 0.6498, 0.8927, 0.6585, 0.8906, 0.6665, 0.9259, 0.6608, 0.9275, 0.7108, 0.892, 0.7193, 0.8945, 0.7069, 0.9284, 0.7013, 0.9266, 0.5191, 0.8887, 0.5278, 0.8899, 0.5212, 0.9251, 0.5154, 0.9242, 0.7022, 0.8901, 0.7108, 0.892, 0.7013, 0.9266, 0.6956, 0.9252, 0.5104, 0.8882, 0.5191, 0.8887, 0.5154, 0.9242, 0.5095, 0.9238, 0.6935, 0.8889, 0.7022, 0.8901, 0.6956, 0.9252, 0.6898, 0.9244, 0.5016, 0.8883, 0.5104, 0.8882, 0.5095, 0.9238, 0.5037, 0.924, 0.6848, 0.8883, 0.6935, 0.8889, 0.6898, 0.9244, 0.6839, 0.924, 0.4958, 0.9548, 0.499, 0.9536, 0.5088, 0.9811, 0.5325, 0.9283, 0.5379, 0.9306, 0.5251, 0.9567, 0.522, 0.9551, 0.6723, 0.9247, 0.6781, 0.9241, 0.6801, 0.9525, 0.6768, 0.9529, 0.4864, 0.9273, 0.4921, 0.9257, 0.499, 0.9536, 0.4958, 0.9548, 0.5269, 0.9264, 0.5325, 0.9283, 0.522, 0.9551, 0.5189, 0.9539, 0.6665, 0.9259, 0.6723, 0.9247, 0.6768, 0.9529, 0.6735, 0.9537, 0.7069, 0.9284, 0.7123, 0.9307, 0.6995, 0.9568, 0.6964, 0.9552, 0.5212, 0.9251, 0.5269, 0.9264, 0.5189, 0.9539, 0.5156, 0.953, 0.6608, 0.9275, 0.6665, 0.9259, 0.6735, 0.9537, 0.6703, 0.9549, 0.7013, 0.9266, 0.7069, 0.9284, 0.6964, 0.9552, 0.6933, 0.954, 0.5154, 0.9242, 0.5212, 0.9251, 0.5156, 0.953, 0.5123, 0.9524, 0.6956, 0.9252, 0.7013, 0.9266, 0.6933, 0.954, 0.69, 0.9531, 0.5095, 0.9238, 0.5154, 0.9242, 0.5123, 0.9524, 0.509, 0.9522, 0.6898, 0.9244, 0.6956, 0.9252, 0.69, 0.9531, 0.6867, 0.9526, 0.5037, 0.924, 0.5095, 0.9238, 0.509, 0.9522, 0.5056, 0.9524, 0.6839, 0.924, 0.6898, 0.9244, 0.6867, 0.9526, 0.6834, 0.9523, 0.4978, 0.9246, 0.5037, 0.924, 0.5056, 0.9524, 0.5023, 0.9528, 0.6781, 0.9241, 0.6839, 0.924, 0.6834, 0.9523, 0.6801, 0.9525, 0.5189, 0.9539, 0.522, 0.9551, 0.5088, 0.9811, 0.6735, 0.9537, 0.6768, 0.9529, 0.6832, 0.9811, 0.6964, 0.9552, 0.6995, 0.9568, 0.6832, 0.9811, 0.5156, 0.953, 0.5189, 0.9539, 0.5088, 0.9811, 0.6703, 0.9549, 0.6735, 0.9537, 0.6832, 0.9811, 0.6933, 0.954, 0.6964, 0.9552, 0.6832, 0.9811, 0.5123, 0.9524, 0.5156, 0.953, 0.5088, 0.9811, 0.69, 0.9531, 0.6933, 0.954, 0.6832, 0.9811, 0.509, 0.9522, 0.5123, 0.9524, 0.5088, 0.9811, 0.6867, 0.9526, 0.69, 0.9531, 0.6832, 0.9811, 0.5056, 0.9524, 0.509, 0.9522, 0.5088, 0.9811, 0.6834, 0.9523, 0.6867, 0.9526, 0.6832, 0.9811, 0.5023, 0.9528, 0.5056, 0.9524, 0.5088, 0.9811, 0.6801, 0.9525, 0.6834, 0.9523, 0.6832, 0.9811, 0.499, 0.9536, 0.5023, 0.9528, 0.5088, 0.9811, 0.522, 0.9551, 0.5251, 0.9567, 0.5088, 0.9811, 0.6768, 0.9529, 0.6801, 0.9525, 0.6832, 0.9811, 0.7874, 0.6037, 0.7912, 0.5822, 0.8021, 0.5633, 0.8188, 0.5493, 0.8216, 0.5483, 0.8306, 0.5664, 0.8502, 0.574, 0.8698, 0.5664, 0.8698, 0.5759, 0.8224, 0.5759, 0.8224, 0.6315, 0.8334, 0.6315, 0.8306, 0.6411, 0.8216, 0.6592, 0.8188, 0.6581, 0.8021, 0.6441, 0.7912, 0.6252, 0.07171, 0.9928, 0.07171, 0.9928, 0.07171, 0.9928, 0.07171, 0.9928, 0.07385, 0.9944, 0.07271, 0.9929, 0.07311, 0.9927, 0.3566, 0.9865, 0.3552, 0.9801, 0.3394, 0.9455, 0.3515, 0.945, 0.3356, 0.6571, 0.3243, 0.6543, 0.3242, 0.001568, 0.3457, 0.001564, 0.3596, 0.9864, 0.1286, 0.9998, 0.1275, 0.9932, 0.113, 0.9576, 0.1253, 0.9576, 0.112, 0.6653, 0.1097, 0.6626, 0.1097, 0.0001923, 0.1316, 0.0001925, 0.1316, 0.9998, 0.1097, 0.6626, 0.09874, 0.552, 0.08779, 0.6626, 0.08779, 0.0002069, 0.1097, 0.0001923, 0.07063, 0.9924, 0.07083, 0.9926, 0.07051, 0.9928, 0.06995, 0.9924, 0.3243, 0.6543, 0.3135, 0.5453, 0.3027, 0.6543, 0.3026, 0.001571, 0.3242, 0.001568, 0.07171, 0.9928, 0.07172, 0.9928, 0.07171, 0.9928, 0.07177, 0.9929, 0.07185, 0.9928, 0.07188, 0.9928, 0.0719, 0.9929, 0.07171, 0.993, 0.07151, 0.9928, 0.07155, 0.9927, 0.07157, 0.9928, 0.07165, 0.9929, 0.07176, 0.9929, 0.07165, 0.9929, 0.07157, 0.9928, 0.07168, 0.9928, 0.07169, 0.9928, 0.8306, 0.6411, 0.8334, 0.6315, 0.878, 0.6315, 0.878, 0.5759, 0.8698, 0.5759, 0.8698, 0.5664, 0.8788, 0.5483, 0.8816, 0.5493, 0.8983, 0.5633, 0.9093, 0.5822, 0.913, 0.6037, 0.9093, 0.6252, 0.8983, 0.6441, 0.8816, 0.6581, 0.8788, 0.6592, 0.8698, 0.6411, 0.8502, 0.6335, 0.07173, 0.9928, 0.07175, 0.9928, 0.07185, 0.9928, 0.07177, 0.9929])
me_cylinder.use_remesh_fix_poles = True
me_cylinder.use_remesh_preserve_attributes = False
me_cylinder.use_mirror_vertex_groups = False
me_cylinder.update()
me_cylinder_002 = bpy.data.meshes.new('Cylinder.002')
me_cylinder_002.from_pydata([(-0.02798, 1.354, 8.807), (-0.02798, 0.787, 8.623), (-0.02798, 1.354, 9.073), (-0.02798, 0.5752, 10.25), (0.02798, 1.354, 8.807), (0.02798, 0.787, 8.623), (0.02798, 1.354, 9.073), (0.02798, 0.5752, 10.25), (-0.02798, 2.777, -6.897), (-0.02798, 0.9718, -6.897), (-0.02798, 2.777, -6.316), (-0.02798, 0.9718, 0.02571), (0.02798, 2.777, -6.897), (0.02798, 0.9718, -6.897), (0.02798, 2.777, -6.316), (0.02798, 0.9718, 0.02571), (-0.02798, -1.354, 8.807), (-0.02798, -0.787, 8.623), (-0.02798, -1.354, 9.073), (-0.02798, -0.5752, 10.25), (0.02798, -1.354, 8.807), (0.02798, -0.787, 8.623), (0.02798, -1.354, 9.073), (0.02798, -0.5752, 10.25), (-0.02798, -2.777, -6.897), (-0.02798, -0.9718, -6.897), (-0.02798, -2.777, -6.316), (-0.02798, -0.9718, 0.02571), (0.02798, -2.777, -6.897), (0.02798, -0.9718, -6.897), (0.02798, -2.777, -6.316), (0.02798, -0.9718, 0.02571), (1.354, 0.02798, 8.807), (0.787, 0.02798, 8.623), (1.354, 0.02798, 9.073), (0.5752, 0.02798, 10.25), (1.354, -0.02798, 8.807), (0.787, -0.02798, 8.623), (1.354, -0.02798, 9.073), (0.5752, -0.02798, 10.25), (2.777, 0.02798, -6.897), (0.9718, 0.02798, -6.897), (2.777, 0.02798, -6.316), (0.9718, 0.02798, 0.02571), (2.777, -0.02798, -6.897), (0.9718, -0.02798, -6.897), (2.777, -0.02798, -6.316), (0.9718, -0.02798, 0.02571), (-1.354, 0.02798, 8.807), (-0.787, 0.02798, 8.623), (-1.354, 0.02798, 9.073), (-0.5752, 0.02798, 10.25), (-1.354, -0.02798, 8.807), (-0.787, -0.02798, 8.623), (-1.354, -0.02798, 9.073), (-0.5752, -0.02798, 10.25), (-2.777, 0.02798, -6.897), (-0.9718, 0.02798, -6.897), (-2.777, 0.02798, -6.316), (-0.9718, 0.02798, 0.02571), (-2.777, -0.02798, -6.897), (-0.9718, -0.02798, -6.897), (-2.777, -0.02798, -6.316), (-0.9718, -0.02798, 0.02571)], [], [(5, 1, 3, 7), (5, 4, 0, 1), (3, 2, 6, 7), (0, 4, 6, 2), (7, 6, 4, 5), (1, 0, 2, 3), (13, 9, 11, 15), (13, 12, 8, 9), (11, 10, 14, 15), (8, 12, 14, 10), (15, 14, 12, 13), (9, 8, 10, 11), (21, 23, 19, 17), (21, 17, 16, 20), (19, 23, 22, 18), (16, 18, 22, 20), (23, 21, 20, 22), (17, 19, 18, 16), (29, 31, 27, 25), (29, 25, 24, 28), (27, 31, 30, 26), (24, 26, 30, 28), (31, 29, 28, 30), (25, 27, 26, 24), (37, 33, 35, 39), (37, 36, 32, 33), (35, 34, 38, 39), (32, 36, 38, 34), (39, 38, 36, 37), (33, 32, 34, 35), (45, 41, 43, 47), (45, 44, 40, 41), (43, 42, 46, 47), (40, 44, 46, 42), (47, 46, 44, 45), (41, 40, 42, 43), (53, 55, 51, 49), (53, 49, 48, 52), (51, 55, 54, 50), (48, 50, 54, 52), (55, 53, 52, 54), (49, 51, 50, 48), (61, 63, 59, 57), (61, 57, 56, 60), (59, 63, 62, 58), (56, 58, 62, 60), (63, 61, 60, 62), (57, 59, 58, 56)])
_uv = me_cylinder_002.uv_layers.new(name='UVMap')
_uv.uv.foreach_set('vector', [0.5429, 0.6176, 0.5386, 0.6176, 0.5386, 0.5, 0.5429, 0.5, 0.677, 0.5, 0.677, 0.541, 0.6727, 0.541, 0.6727, 0.5, 0.6941, 0.5, 0.6941, 0.5863, 0.6898, 0.5863, 0.6898, 0.5, 0.6941, 0.6055, 0.6898, 0.6055, 0.6898, 0.5863, 0.6941, 0.5863, 0.1854, 0.6188, 0.138, 0.527, 0.1406, 0.5079, 0.1854, 0.5, 0.4698, 0.6188, 0.425, 0.6109, 0.4224, 0.5919, 0.4698, 0.5, 0.9957, 0.5, 0.9914, 0.5, 0.9914, 0.0, 0.9957, 5.382e-10, 0.5258, 0.5, 0.5258, 0.6304, 0.5215, 0.6304, 0.5215, 0.5, 0.9786, 0.5021, 0.9786, 0.04196, 0.9829, 0.04196, 0.9829, 0.5021, 0.9786, 0.0, 0.9829, 0.0, 0.9829, 0.04196, 0.9786, 0.04196, 1.64e-07, 0.0, 0.138, 0.458, 0.138, 0.5, 0.0, 0.5, 0.138, 1.0, 0.0, 1.0, 1.822e-08, 0.958, 0.138, 0.5, 0.5343, 0.6176, 0.5343, 0.5, 0.5386, 0.5, 0.5386, 0.6176, 0.6642, 0.541, 0.6599, 0.541, 0.6599, 0.5, 0.6642, 0.5, 0.6813, 0.5, 0.6856, 0.5, 0.6856, 0.5863, 0.6813, 0.5863, 0.6813, 0.6055, 0.6813, 0.5863, 0.6856, 0.5863, 0.6856, 0.6055, 0.2328, 0.5, 0.2328, 0.6188, 0.188, 0.6109, 0.1854, 0.5919, 0.5172, 0.5, 0.5172, 0.6188, 0.4698, 0.527, 0.4724, 0.5079, 0.9872, 0.5, 0.9872, 5.382e-10, 0.9914, 0.0, 0.9914, 0.5, 0.5215, 0.6304, 0.5172, 0.6304, 0.5172, 0.5, 0.5215, 0.5, 0.9743, 0.5021, 0.9701, 0.5021, 0.9701, 0.04196, 0.9743, 0.04196, 0.9743, 0.0, 0.9743, 0.04196, 0.9701, 0.04196, 0.9701, 0.0, 0.5519, 0.5, 0.5519, 6.889e-08, 0.6898, 0.0, 0.6898, 0.04196, 0.2759, 0.0, 0.2759, 0.5, 0.138, 0.04196, 0.138, 0.0, 0.5433, 0.5, 0.5476, 0.5, 0.5476, 0.6176, 0.5433, 0.6176, 0.6642, 0.541, 0.6642, 0.5, 0.6685, 0.5, 0.6685, 0.541, 0.6856, 0.6055, 0.6856, 0.5192, 0.6898, 0.5192, 0.6898, 0.6055, 0.6856, 0.5, 0.6898, 0.5, 0.6898, 0.5192, 0.6856, 0.5192, 0.3276, 0.6188, 0.2802, 0.527, 0.2828, 0.5079, 0.3276, 0.5, 0.375, 0.6188, 0.3302, 0.6109, 0.3276, 0.5919, 0.375, 0.5, 0.9957, 0.0, 1.0, 0.0, 1.0, 0.5, 0.9957, 0.5, 0.53, 0.6304, 0.53, 0.5, 0.5343, 0.5, 0.5343, 0.6304, 0.9658, 0.5021, 0.9658, 0.04196, 0.9701, 0.04196, 0.9701, 0.5021, 0.9658, 0.0, 0.9701, 0.0, 0.9701, 0.04196, 0.9658, 0.04196, 0.4139, 0.5, 0.2759, 0.04196, 0.2759, 0.0, 0.4139, 3.444e-08, 0.5519, 0.5, 0.4139, 0.5, 0.4139, 0.458, 0.5519, 0.0, 0.5519, 0.5, 0.5519, 0.6176, 0.5476, 0.6176, 0.5476, 0.5, 0.6685, 0.5, 0.6727, 0.5, 0.6727, 0.541, 0.6685, 0.541, 0.6813, 0.6055, 0.677, 0.6055, 0.677, 0.5192, 0.6813, 0.5192, 0.6813, 0.5, 0.6813, 0.5192, 0.677, 0.5192, 0.677, 0.5, 0.4224, 0.5, 0.4224, 0.6188, 0.3776, 0.6109, 0.375, 0.5919, 0.2802, 0.5, 0.2802, 0.6188, 0.2328, 0.527, 0.2354, 0.5079, 0.9872, 0.0, 0.9872, 0.5, 0.9829, 0.5, 0.9829, 0.0, 0.5258, 0.5, 0.53, 0.5, 0.53, 0.6304, 0.5258, 0.6304, 0.9786, 0.5021, 0.9743, 0.5021, 0.9743, 0.04196, 0.9786, 0.04196, 0.9786, 0.0, 0.9786, 0.04196, 0.9743, 0.04196, 0.9743, 0.0, 0.8278, 0.0, 0.8278, 0.5, 0.6898, 0.5, 0.6898, 0.458, 0.8278, 0.5, 0.8278, 0.0, 0.9658, 0.458, 0.9658, 0.5])
me_cylinder_002.use_remesh_fix_poles = True
me_cylinder_002.use_remesh_preserve_attributes = False
me_cylinder_002.use_mirror_vertex_groups = False
me_cylinder_002.update()
me_cylinder_005 = bpy.data.meshes.new('Cylinder.005')
me_cylinder_005.from_pydata([(-0.2016, 0.2016, 6.32), (-0.2016, -0.2016, 6.32), (0.2016, 0.2016, 6.32), (0.2016, -0.2016, 6.32), (-0.2016, -0.2016, 5.99), (-0.2016, 0.2016, 5.99), (0.2016, 0.2016, 5.99), (0.2016, -0.2016, 5.99), (-0.2214, 0.2018, 5.877), (-0.2018, 0.2214, 5.877), (-0.2018, -0.2214, 5.877), (-0.2214, -0.2018, 5.877), (0.2018, 0.2214, 5.877), (0.2214, 0.2018, 5.877), (0.2214, -0.2018, 5.877), (0.2018, -0.2214, 5.877), (-0.2214, -0.2018, 6.32), (-0.2018, -0.2214, 6.32), (-0.2075, -0.2075, 6.32), (-0.2018, 0.2214, 6.32), (-0.2214, 0.2018, 6.32), (-0.2075, 0.2075, 6.32), (0.2214, 0.2018, 6.32), (0.2018, 0.2214, 6.32), (0.2075, 0.2075, 6.32), (0.2018, -0.2214, 6.32), (0.2214, -0.2018, 6.32), (0.2075, -0.2075, 6.32), (0.3674, 0.0875, 1.796), (0.4011, 0.1454, 5.926), (0.4293, 0.06187, 1.796), (0.504, 0.1028, 5.926), (0.4549, 1.476e-07, 1.796), (0.5466, 4.284e-07, 5.926), (0.4293, -0.06187, 1.796), (0.504, -0.1028, 5.926), (0.3674, -0.0875, 1.796), (0.4011, -0.1454, 5.926), (0.3056, -0.06187, 1.796), (0.2983, -0.1028, 5.926), (0.2799, 1.525e-07, 1.796), (0.2557, 4.383e-07, 5.926), (0.3056, 0.06187, 1.796), (0.2983, 0.1028, 5.926), (0.5589, 0.1578, 5.926), (0.4011, 0.2231, 5.926), (0.6243, 4.259e-07, 5.926), (0.5589, -0.1578, 5.926), (0.4011, -0.2231, 5.926), (0.2434, -0.1578, 5.926), (0.178, 4.383e-07, 5.926), (0.2434, 0.1578, 5.926), (0.4546, 0.2146, 6.256), (0.5974, 0.1518, 6.205), (0.6565, 4.206e-07, 6.183), (0.5974, -0.1518, 6.205), (0.4546, -0.2146, 6.256), (0.3119, -0.1518, 6.308), (0.2527, 4.464e-07, 6.329), (0.3119, 0.1518, 6.308), (0.6124, 0.1677, 6.199), (0.4546, 0.2372, 6.256), (0.6777, 4.181e-07, 6.176), (0.6124, -0.1677, 6.199), (0.4546, -0.2372, 6.256), (0.2969, -0.1677, 6.313), (0.2315, 4.464e-07, 6.337), (0.2969, 0.1677, 6.313), (0.4546, 0.05255, 6.0), (0.4051, 0.07432, 6.018), (0.475, 4.355e-07, 5.993), (0.4546, -0.05255, 6.0), (0.4051, -0.07432, 6.018), (0.3557, -0.05255, 6.036), (0.3352, 4.445e-07, 6.043), (0.3557, 0.05255, 6.036), (-0.3674, 0.0875, 1.796), (-0.4011, 0.1454, 5.926), (-0.4293, 0.06187, 1.796), (-0.504, 0.1028, 5.926), (-0.4549, 1.476e-07, 1.796), (-0.5466, 4.284e-07, 5.926), (-0.4293, -0.06187, 1.796), (-0.504, -0.1028, 5.926), (-0.3674, -0.0875, 1.796), (-0.4011, -0.1454, 5.926), (-0.3056, -0.06187, 1.796), (-0.2983, -0.1028, 5.926), (-0.2799, 1.525e-07, 1.796), (-0.2557, 4.383e-07, 5.926), (-0.3056, 0.06187, 1.796), (-0.2983, 0.1028, 5.926), (-0.5589, 0.1578, 5.926), (-0.4011, 0.2231, 5.926), (-0.6243, 4.259e-07, 5.926), (-0.5589, -0.1578, 5.926), (-0.4011, -0.2231, 5.926), (-0.2434, -0.1578, 5.926), (-0.178, 4.383e-07, 5.926), (-0.2434, 0.1578, 5.926), (-0.4546, 0.2146, 6.256), (-0.5974, 0.1518, 6.205), (-0.6565, 4.206e-07, 6.183), (-0.5974, -0.1518, 6.205), (-0.4546, -0.2146, 6.256), (-0.3119, -0.1518, 6.308), (-0.2527, 4.464e-07, 6.329), (-0.3119, 0.1518, 6.308), (-0.6124, 0.1677, 6.199), (-0.4546, 0.2372, 6.256), (-0.6777, 4.181e-07, 6.176), (-0.6124, -0.1677, 6.199), (-0.4546, -0.2372, 6.256), (-0.2969, -0.1677, 6.313), (-0.2315, 4.464e-07, 6.337), (-0.2969, 0.1677, 6.313), (-0.4546, 0.05255, 6.0), (-0.4051, 0.07432, 6.018), (-0.475, 4.355e-07, 5.993), (-0.4546, -0.05255, 6.0), (-0.4051, -0.07432, 6.018), (-0.3557, -0.05255, 6.036), (-0.3352, 4.445e-07, 6.043), (-0.3557, 0.05255, 6.036)], [], [(12, 13, 14, 15, 10, 11, 8, 9), (1, 3, 7, 4), (1, 0, 21, 20, 16, 18), (25, 17, 10, 15), (8, 11, 16, 20), (22, 26, 14, 13), (3, 1, 18, 17, 25, 27), (2, 3, 27, 26, 22, 24), (0, 2, 24, 23, 19, 21), (5, 4, 7, 6), (0, 1, 4, 5), (3, 2, 6, 7), (2, 0, 5, 6), (16, 17, 18), (19, 20, 21), (22, 23, 24), (25, 26, 27), (19, 9, 8, 20), (10, 17, 16, 11), (12, 23, 22, 13), (25, 15, 14, 26), (19, 23, 12, 9), (28, 45, 44, 30), (30, 44, 46, 32), (32, 46, 47, 34), (34, 47, 48, 36), (36, 48, 49, 38), (38, 49, 50, 40), (31, 29, 61, 60), (40, 50, 51, 42), (42, 51, 45, 28), (28, 30, 32, 34, 36, 38, 40, 42), (29, 31, 44, 45), (31, 33, 46, 44), (33, 35, 47, 46), (35, 37, 48, 47), (37, 39, 49, 48), (39, 41, 50, 49), (41, 43, 51, 50), (43, 29, 45, 51), (52, 59, 75, 69), (29, 43, 67, 61), (41, 39, 65, 66), (37, 35, 63, 64), (33, 31, 60, 62), (43, 41, 66, 67), (39, 37, 64, 65), (35, 33, 62, 63), (52, 53, 60, 61), (53, 54, 62, 60), (54, 55, 63, 62), (55, 56, 64, 63), (56, 57, 65, 64), (57, 58, 66, 65), (58, 59, 67, 66), (59, 52, 61, 67), (68, 69, 75, 74, 73, 72, 71, 70), (58, 57, 73, 74), (56, 55, 71, 72), (54, 53, 68, 70), (59, 58, 74, 75), (57, 56, 72, 73), (55, 54, 70, 71), (53, 52, 69, 68), (76, 78, 92, 93), (78, 80, 94, 92), (80, 82, 95, 94), (82, 84, 96, 95), (84, 86, 97, 96), (86, 88, 98, 97), (79, 108, 109, 77), (88, 90, 99, 98), (90, 76, 93, 99), (76, 90, 88, 86, 84, 82, 80, 78), (77, 93, 92, 79), (79, 92, 94, 81), (81, 94, 95, 83), (83, 95, 96, 85), (85, 96, 97, 87), (87, 97, 98, 89), (89, 98, 99, 91), (91, 99, 93, 77), (100, 117, 123, 107), (77, 109, 115, 91), (89, 114, 113, 87), (85, 112, 111, 83), (81, 110, 108, 79), (91, 115, 114, 89), (87, 113, 112, 85), (83, 111, 110, 81), (100, 109, 108, 101), (101, 108, 110, 102), (102, 110, 111, 103), (103, 111, 112, 104), (104, 112, 113, 105), (105, 113, 114, 106), (106, 114, 115, 107), (107, 115, 109, 100), (116, 118, 119, 120, 121, 122, 123, 117), (106, 122, 121, 105), (104, 120, 119, 103), (102, 118, 116, 101), (107, 123, 122, 106), (105, 121, 120, 104), (103, 119, 118, 102), (101, 116, 117, 100)])
_uv = me_cylinder_005.uv_layers.new(name='UVMap')
_uv.uv.foreach_set('vector', [0.761, 0.864, 0.766, 0.8589, 0.8707, 0.8589, 0.8757, 0.864, 0.8757, 0.9686, 0.8707, 0.9737, 0.766, 0.9737, 0.761, 0.9686, 0.8706, 0.6345, 0.8706, 0.739, 0.8706, 0.739, 0.8706, 0.6345, 0.8706, 0.6345, 0.7661, 0.6345, 0.7646, 0.633, 0.766, 0.6294, 0.8707, 0.6294, 0.8722, 0.633, 0.8808, 0.7441, 0.9854, 0.7441, 0.9854, 0.8589, 0.8808, 0.8589, 0.766, 0.5146, 0.8707, 0.5146, 0.8707, 0.6294, 0.766, 0.6294, 0.766, 0.7441, 0.8707, 0.7441, 0.8707, 0.8589, 0.766, 0.8589, 0.8706, 0.739, 0.8706, 0.6345, 0.8722, 0.633, 0.8757, 0.6344, 0.8757, 0.7391, 0.8722, 0.7406, 0.7661, 0.739, 0.8706, 0.739, 0.8722, 0.7406, 0.8707, 0.7441, 0.766, 0.7441, 0.7646, 0.7406, 0.7661, 0.6345, 0.7661, 0.739, 0.7646, 0.7406, 0.761, 0.7391, 0.761, 0.6344, 0.7646, 0.633, 0.7661, 0.6345, 0.8706, 0.6345, 0.8706, 0.739, 0.7661, 0.739, 0.7661, 0.6345, 0.8706, 0.6345, 0.8706, 0.6345, 0.7661, 0.6345, 0.8706, 0.739, 0.7661, 0.739, 0.7661, 0.739, 0.8706, 0.739, 0.7661, 0.739, 0.7661, 0.6345, 0.7661, 0.6345, 0.7661, 0.739, 0.9905, 0.7441, 0.9854, 0.7441, 0.9869, 0.7441, 0.6513, 0.7441, 0.6462, 0.7441, 0.6498, 0.7441, 0.761, 0.7441, 0.7559, 0.7441, 0.7574, 0.7441, 0.8757, 0.7441, 0.8707, 0.7441, 0.8722, 0.7441, 0.6513, 0.7441, 0.6513, 0.8589, 0.6462, 0.8589, 0.6462, 0.7441, 0.8757, 0.5146, 0.8757, 0.6294, 0.8707, 0.6294, 0.8707, 0.5146, 0.7559, 0.8589, 0.7559, 0.7441, 0.766, 0.7441, 0.766, 0.8589, 0.8808, 0.7441, 0.8808, 0.8589, 0.8707, 0.8589, 0.8707, 0.7441, 0.6513, 0.7441, 0.7559, 0.7441, 0.7559, 0.8589, 0.6513, 0.8589, 0.1936, 0.2495, 0.000163, 0.1733, 0.1303, 0.00384, 0.224, 0.2086, 0.224, 0.2086, 0.1303, 0.00384, 0.3448, 0.000163, 0.2781, 0.2024, 0.2781, 0.2024, 0.3448, 0.000163, 0.5141, 0.1328, 0.3163, 0.241, 0.3163, 0.241, 0.5141, 0.1328, 0.5141, 0.3474, 0.3178, 0.293, 0.3178, 0.293, 0.5141, 0.3474, 0.3664, 0.4859, 0.283, 0.3244, 0.283, 0.3244, 0.3664, 0.4859, 0.1786, 0.4856, 0.2376, 0.3262, 0.8179, 0.09535, 0.8467, 0.08265, 0.879, 0.02298, 0.8586, 0.09161, 0.2376, 0.3262, 0.1786, 0.4856, 0.03056, 0.3721, 0.2039, 0.2946, 0.2039, 0.2946, 0.03056, 0.3721, 0.000163, 0.1733, 0.1936, 0.2495, 0.1936, 0.2495, 0.224, 0.2086, 0.2781, 0.2024, 0.3163, 0.241, 0.3178, 0.293, 0.283, 0.3244, 0.2376, 0.3262, 0.2039, 0.2946, 0.6565, 0.4977, 0.6565, 0.5267, 0.6377, 0.5345, 0.6377, 0.4899, 0.6565, 0.5267, 0.677, 0.5473, 0.6692, 0.566, 0.6377, 0.5345, 0.677, 0.5473, 0.7061, 0.5473, 0.7138, 0.566, 0.6692, 0.566, 0.7061, 0.5473, 0.7266, 0.5267, 0.7454, 0.5345, 0.7138, 0.566, 0.7266, 0.5267, 0.7266, 0.4977, 0.7454, 0.4899, 0.7454, 0.5345, 0.7266, 0.4977, 0.7061, 0.4771, 0.7138, 0.4584, 0.7454, 0.4899, 0.7061, 0.4771, 0.677, 0.4771, 0.6692, 0.4584, 0.7138, 0.4584, 0.677, 0.4771, 0.6565, 0.4977, 0.6377, 0.4899, 0.6692, 0.4584, 0.8652, 0.0639, 0.8618, 0.1023, 0.838, 0.1315, 0.8464, 0.1331, 0.8467, 0.08265, 0.8784, 0.1138, 0.853, 0.09145, 0.879, 0.02298, 0.879, 0.157, 0.8529, 0.1914, 0.8192, 0.1944, 0.8378, 0.1435, 0.8089, 0.1977, 0.7932, 0.1704, 0.8238, 0.1975, 0.7996, 0.2649, 0.7996, 0.1309, 0.8179, 0.09535, 0.8586, 0.09161, 0.8357, 0.1428, 0.8784, 0.1138, 0.879, 0.157, 0.8378, 0.1435, 0.853, 0.09145, 0.8529, 0.1914, 0.8089, 0.1977, 0.7996, 0.2649, 0.8192, 0.1944, 0.7932, 0.1704, 0.7996, 0.1309, 0.8357, 0.1428, 0.8238, 0.1975, 0.8652, 0.0639, 0.8441, 0.09575, 0.8586, 0.09161, 0.879, 0.02298, 0.8441, 0.09575, 0.8253, 0.1394, 0.8357, 0.1428, 0.8586, 0.09161, 0.8253, 0.1394, 0.8146, 0.1856, 0.8238, 0.1975, 0.8357, 0.1428, 0.8146, 0.1856, 0.8128, 0.2238, 0.7996, 0.2649, 0.8238, 0.1975, 0.8128, 0.2238, 0.8327, 0.1909, 0.8192, 0.1944, 0.7996, 0.2649, 0.8327, 0.1909, 0.8502, 0.1476, 0.8378, 0.1435, 0.8192, 0.1944, 0.8502, 0.1476, 0.8618, 0.1023, 0.853, 0.09145, 0.8378, 0.1435, 0.8618, 0.1023, 0.8652, 0.0639, 0.879, 0.02298, 0.853, 0.09145, 0.8485, 0.1376, 0.8464, 0.1331, 0.838, 0.1315, 0.8321, 0.1416, 0.8309, 0.1532, 0.8386, 0.1569, 0.8429, 0.1545, 0.8424, 0.1449, 0.8502, 0.1476, 0.8327, 0.1909, 0.8309, 0.1532, 0.8321, 0.1416, 0.8128, 0.2238, 0.8146, 0.1856, 0.8429, 0.1545, 0.8386, 0.1569, 0.8253, 0.1394, 0.8441, 0.09575, 0.8485, 0.1376, 0.8424, 0.1449, 0.8618, 0.1023, 0.8502, 0.1476, 0.8321, 0.1416, 0.838, 0.1315, 0.8327, 0.1909, 0.8128, 0.2238, 0.8386, 0.1569, 0.8309, 0.1532, 0.8146, 0.1856, 0.8253, 0.1394, 0.8424, 0.1449, 0.8429, 0.1545, 0.8441, 0.09575, 0.8652, 0.0639, 0.8464, 0.1331, 0.8485, 0.1376, 0.1966, 0.7963, 0.2446, 0.795, 0.3507, 0.9998, 0.1369, 0.9944, 0.2446, 0.795, 0.2812, 0.7608, 0.4861, 0.833, 0.3507, 0.9998, 0.2812, 0.7608, 0.2769, 0.7108, 0.4861, 0.6192, 0.4861, 0.833, 0.2769, 0.7108, 0.2399, 0.6818, 0.3196, 0.4862, 0.4861, 0.6192, 0.2399, 0.6818, 0.1979, 0.6904, 0.1204, 0.5115, 0.3196, 0.4862, 0.1979, 0.6904, 0.1728, 0.7234, 0.000163, 0.6559, 0.1204, 0.5115, 0.7932, 0.4119, 0.8237, 0.439, 0.7994, 0.5058, 0.8087, 0.4389, 0.1728, 0.7234, 0.1677, 0.764, 0.001237, 0.8449, 0.000163, 0.6559, 0.1677, 0.764, 0.1966, 0.7963, 0.1369, 0.9944, 0.001237, 0.8449, 0.1966, 0.7963, 0.1677, 0.764, 0.1728, 0.7234, 0.1979, 0.6904, 0.2399, 0.6818, 0.2769, 0.7108, 0.2812, 0.7608, 0.2446, 0.795, 0.7266, 0.3897, 0.7454, 0.3819, 0.7454, 0.4265, 0.7266, 0.4188, 0.7266, 0.4188, 0.7454, 0.4265, 0.7138, 0.4581, 0.7061, 0.4393, 0.7061, 0.4393, 0.7138, 0.4581, 0.6692, 0.4581, 0.677, 0.4393, 0.677, 0.4393, 0.6692, 0.4581, 0.6377, 0.4265, 0.6565, 0.4188, 0.6565, 0.4188, 0.6377, 0.4265, 0.6377, 0.3819, 0.6565, 0.3897, 0.6565, 0.3897, 0.6377, 0.3819, 0.6692, 0.3504, 0.677, 0.3691, 0.677, 0.3691, 0.6692, 0.3504, 0.7138, 0.3504, 0.7061, 0.3691, 0.7061, 0.3691, 0.7138, 0.3504, 0.7454, 0.3819, 0.7266, 0.3897, 0.8123, 0.4651, 0.8383, 0.4003, 0.8311, 0.3949, 0.8319, 0.4325, 0.8087, 0.4389, 0.7994, 0.5058, 0.8186, 0.4358, 0.8523, 0.4326, 0.8782, 0.3985, 0.8369, 0.385, 0.8522, 0.3331, 0.8775, 0.3556, 0.8461, 0.3247, 0.8782, 0.2652, 0.8583, 0.3335, 0.8176, 0.3374, 0.7995, 0.3727, 0.8356, 0.3845, 0.8237, 0.439, 0.7932, 0.4119, 0.8523, 0.4326, 0.8186, 0.4358, 0.8369, 0.385, 0.8782, 0.3985, 0.8775, 0.3556, 0.8522, 0.3331, 0.8782, 0.2652, 0.8461, 0.3247, 0.8176, 0.3374, 0.8583, 0.3335, 0.8356, 0.3845, 0.7995, 0.3727, 0.8123, 0.4651, 0.7994, 0.5058, 0.8237, 0.439, 0.8146, 0.4272, 0.8146, 0.4272, 0.8237, 0.439, 0.8356, 0.3845, 0.8254, 0.3812, 0.8254, 0.3812, 0.8356, 0.3845, 0.8583, 0.3335, 0.8439, 0.3377, 0.8439, 0.3377, 0.8583, 0.3335, 0.8782, 0.2652, 0.8646, 0.3056, 0.8646, 0.3056, 0.8782, 0.2652, 0.8522, 0.3331, 0.8609, 0.3436, 0.8609, 0.3436, 0.8522, 0.3331, 0.8369, 0.385, 0.8492, 0.389, 0.8492, 0.389, 0.8369, 0.385, 0.8186, 0.4358, 0.8319, 0.4325, 0.8319, 0.4325, 0.8186, 0.4358, 0.7994, 0.5058, 0.8123, 0.4651, 0.8428, 0.397, 0.8424, 0.3867, 0.8491, 0.3788, 0.8478, 0.3738, 0.8372, 0.3725, 0.829, 0.3826, 0.8311, 0.3949, 0.8383, 0.4003, 0.8492, 0.389, 0.829, 0.3826, 0.8372, 0.3725, 0.8609, 0.3436, 0.8646, 0.3056, 0.8478, 0.3738, 0.8491, 0.3788, 0.8439, 0.3377, 0.8254, 0.3812, 0.8424, 0.3867, 0.8428, 0.397, 0.8146, 0.4272, 0.8319, 0.4325, 0.8311, 0.3949, 0.829, 0.3826, 0.8492, 0.389, 0.8609, 0.3436, 0.8372, 0.3725, 0.8478, 0.3738, 0.8646, 0.3056, 0.8439, 0.3377, 0.8491, 0.3788, 0.8424, 0.3867, 0.8254, 0.3812, 0.8146, 0.4272, 0.8428, 0.397, 0.8383, 0.4003, 0.8123, 0.4651])
me_cylinder_005.use_remesh_fix_poles = True
me_cylinder_005.use_remesh_preserve_attributes = False
me_cylinder_005.use_mirror_vertex_groups = False
me_cylinder_005.update()
me_cube = bpy.data.meshes.new('Cube')
me_cube.from_pydata([(-33.71, -1.0, -1.476), (-33.71, -1.0, 1.476), (-33.71, 1.0, -1.476), (-33.71, 1.0, 1.476), (-31.71, -1.0, -1.476), (-31.71, -1.0, 1.476), (-31.71, 1.0, -1.476), (-31.71, 1.0, 1.476), (-1.377, -1.0, -2.356e-10), (-1.377, 1.0, -2.356e-10), (0.6234, 1.0, -2.356e-10), (0.6234, -1.0, -2.356e-10), (-8.222, -1.0, 0.6732), (-8.222, 1.0, 0.6732), (-6.222, 1.0, 0.6732), (-6.222, -1.0, 0.6732), (-8.222, 1.0, -0.6732), (-6.222, 1.0, -0.6732), (-6.222, -1.0, -0.6732), (-8.222, -1.0, -0.6732), (-25.01, 1.0, -1.107), (-23.01, 1.0, -1.107), (-23.01, -1.0, -1.107), (-25.01, -1.0, -1.107), (-3.922, -1.0, -0.3366), (-3.922, 1.0, -0.3366), (-1.922, 1.0, -0.3366), (-1.922, -1.0, -0.3366), (-3.922, 1.0, 0.3366), (-1.922, 1.0, 0.3366), (-1.922, -1.0, 0.3366), (-3.922, -1.0, 0.3366), (-25.01, -1.0, 1.107), (-25.01, 1.0, 1.107), (-23.01, 1.0, 1.107), (-23.01, -1.0, 1.107), (-107.0, -1.0, -1.476), (-107.0, -1.0, 1.476), (-107.0, 1.0, -1.476), (-107.0, 1.0, 1.476), (-109.0, -1.0, -1.476), (-109.0, -1.0, 1.476), (-109.0, 1.0, -1.476), (-109.0, 1.0, 1.476), (-139.3, -1.0, -2.357e-10), (-139.3, 1.0, -2.357e-10), (-141.3, 1.0, -2.357e-10), (-141.3, -1.0, -2.357e-10), (-132.5, -1.0, 0.6732), (-132.5, 1.0, 0.6732), (-134.5, 1.0, 0.6732), (-134.5, -1.0, 0.6732), (-132.5, 1.0, -0.6732), (-134.5, 1.0, -0.6732), (-134.5, -1.0, -0.6732), (-132.5, -1.0, -0.6732), (-115.7, 1.0, -1.107), (-117.7, 1.0, -1.107), (-117.7, -1.0, -1.107), (-115.7, -1.0, -1.107), (-136.8, -1.0, -0.3366), (-136.8, 1.0, -0.3366), (-138.8, 1.0, -0.3366), (-138.8, -1.0, -0.3366), (-136.8, 1.0, 0.3366), (-138.8, 1.0, 0.3366), (-138.8, -1.0, 0.3366), (-136.8, -1.0, 0.3366), (-115.7, -1.0, 1.107), (-115.7, 1.0, 1.107), (-117.7, 1.0, 1.107), (-117.7, -1.0, 1.107)], [], [(32, 1, 3, 33), (33, 3, 7, 34), (34, 7, 5, 35), (35, 5, 1, 32), (2, 6, 4, 0), (7, 3, 1, 5), (27, 11, 8, 24), (26, 10, 11, 27), (25, 9, 10, 26), (24, 8, 9, 25), (30, 15, 12, 31), (29, 14, 15, 30), (28, 13, 14, 29), (31, 12, 13, 28), (23, 19, 16, 20), (20, 16, 17, 21), (21, 17, 18, 22), (22, 18, 19, 23), (4, 22, 23, 0), (6, 21, 22, 4), (2, 20, 21, 6), (0, 23, 20, 2), (19, 24, 25, 16), (16, 25, 26, 17), (17, 26, 27, 18), (18, 27, 24, 19), (8, 31, 28, 9), (9, 28, 29, 10), (10, 29, 30, 11), (11, 30, 31, 8), (15, 35, 32, 12), (14, 34, 35, 15), (13, 33, 34, 14), (12, 32, 33, 13), (68, 69, 39, 37), (69, 70, 43, 39), (70, 71, 41, 43), (71, 68, 37, 41), (38, 36, 40, 42), (43, 41, 37, 39), (63, 60, 44, 47), (62, 63, 47, 46), (61, 62, 46, 45), (60, 61, 45, 44), (66, 67, 48, 51), (65, 66, 51, 50), (64, 65, 50, 49), (67, 64, 49, 48), (59, 56, 52, 55), (56, 57, 53, 52), (57, 58, 54, 53), (58, 59, 55, 54), (40, 36, 59, 58), (42, 40, 58, 57), (38, 42, 57, 56), (36, 38, 56, 59), (55, 52, 61, 60), (52, 53, 62, 61), (53, 54, 63, 62), (54, 55, 60, 63), (44, 45, 64, 67), (45, 46, 65, 64), (46, 47, 66, 65), (47, 44, 67, 66), (51, 48, 68, 71), (50, 51, 71, 70), (49, 50, 70, 69), (48, 49, 69, 68)])
_uv = me_cube.uv_layers.new(name='UVMap')
_uv.uv.foreach_set('vector', [0.7842, 0.6883, 0.7842, 0.9418, 0.7123, 0.9418, 0.7123, 0.6883, 0.1709, 0.9531, 0.128, 0.9833, 0.1378, 0.9833, 0.1808, 0.9531, 0.6404, 0.6883, 0.6404, 0.9418, 0.5684, 0.9418, 0.5684, 0.6883, 0.1808, 0.53, 0.1378, 0.4998, 0.128, 0.4998, 0.1709, 0.53, 0.7123, 0.0, 0.7123, 0.05825, 0.6404, 0.05825, 0.6404, 0.0, 0.6404, 0.9418, 0.6404, 1.0, 0.5684, 1.0, 0.5684, 0.9418, 0.2847, 0.6482, 0.2973, 0.6207, 0.2874, 0.6207, 0.2749, 0.6482, 0.7123, 0.9259, 0.7123, 1.0, 0.6404, 1.0, 0.6404, 0.9259, 0.2749, 0.8348, 0.2874, 0.8624, 0.2973, 0.8624, 0.2847, 0.8348, 0.9281, 0.07412, 0.9281, 1.389e-08, 1.0, 0.0, 1.0, 0.07412, 0.2847, 0.5931, 0.2635, 0.5655, 0.2537, 0.5655, 0.2749, 0.5931, 0.6404, 0.07412, 0.6404, 0.1994, 0.5684, 0.1994, 0.5684, 0.07412, 0.2749, 0.89, 0.2537, 0.9175, 0.2635, 0.9175, 0.2847, 0.89, 0.7842, 0.07412, 0.7842, 0.1994, 0.7123, 0.1994, 0.7123, 0.07412, 0.9281, 0.6883, 0.9281, 0.1994, 1.0, 0.1994, 1.0, 0.6883, 0.1709, 0.7717, 0.2537, 0.8073, 0.2635, 0.8073, 0.1808, 0.7717, 0.7123, 0.3117, 0.7123, 0.8006, 0.6404, 0.8006, 0.6404, 0.3117, 0.1808, 0.7113, 0.2635, 0.6758, 0.2537, 0.6758, 0.1709, 0.7113, 0.1378, 0.7415, 0.1808, 0.7113, 0.1709, 0.7113, 0.128, 0.7415, 0.7123, 0.05825, 0.7123, 0.3117, 0.6404, 0.3117, 0.6404, 0.05825, 0.128, 0.7415, 0.1709, 0.7717, 0.1808, 0.7717, 0.1378, 0.7415, 0.9281, 0.9418, 0.9281, 0.6883, 1.0, 0.6883, 1.0, 0.9418, 0.9281, 0.1994, 0.9281, 0.07412, 1.0, 0.07412, 1.0, 0.1994, 0.2537, 0.8073, 0.2749, 0.8348, 0.2847, 0.8348, 0.2635, 0.8073, 0.7123, 0.8006, 0.7123, 0.9259, 0.6404, 0.9259, 0.6404, 0.8006, 0.2635, 0.6758, 0.2847, 0.6482, 0.2749, 0.6482, 0.2537, 0.6758, 0.7842, 0.0, 0.7842, 0.07412, 0.7123, 0.07412, 0.7123, 6.944e-09, 0.2874, 0.8624, 0.2749, 0.89, 0.2847, 0.89, 0.2973, 0.8624, 0.6404, 0.0, 0.6404, 0.07412, 0.5684, 0.07412, 0.5684, 6.944e-09, 0.2973, 0.6207, 0.2847, 0.5931, 0.2749, 0.5931, 0.2874, 0.6207, 0.2635, 0.5655, 0.1808, 0.53, 0.1709, 0.53, 0.2537, 0.5655, 0.6404, 0.1994, 0.6404, 0.6883, 0.5684, 0.6883, 0.5684, 0.1994, 0.2537, 0.9175, 0.1709, 0.9531, 0.1808, 0.9531, 0.2635, 0.9175, 0.7842, 0.1994, 0.7842, 0.6883, 0.7123, 0.6883, 0.7123, 0.1994, 0.8561, 0.2535, 0.7842, 0.2535, 0.7842, 0.0, 0.8561, 0.0, 0.2544, 0.4696, 0.2445, 0.4696, 0.2874, 0.4998, 0.2973, 0.4998, 0.5684, 0.3117, 0.4965, 0.3117, 0.4965, 0.05825, 0.5684, 0.05825, 0.1808, 0.2278, 0.1709, 0.2278, 0.128, 0.258, 0.1378, 0.258, 0.4246, 0.0, 0.4965, 0.0, 0.4965, 0.05825, 0.4246, 0.05825, 0.5684, 0.05825, 0.4965, 0.05825, 0.4965, 0.0, 0.5684, 0.0, 0.2847, 0.1096, 0.2749, 0.1096, 0.2874, 0.1372, 0.2973, 0.1372, 0.4246, 0.9259, 0.4965, 0.9259, 0.4965, 1.0, 0.4246, 1.0, 0.1504, 0.3513, 0.1405, 0.3513, 0.128, 0.3789, 0.1378, 0.3789, 0.8561, 0.8676, 0.9281, 0.8676, 0.9281, 0.9418, 0.8561, 0.9418, 0.2847, 0.1647, 0.2749, 0.1647, 0.2537, 0.1923, 0.2635, 0.1923, 0.5684, 0.9259, 0.4965, 0.9259, 0.4965, 0.8006, 0.5684, 0.8006, 0.1504, 0.4065, 0.1405, 0.4065, 0.1617, 0.4341, 0.1716, 0.4341, 0.8561, 0.8676, 0.7842, 0.8676, 0.7842, 0.7424, 0.8561, 0.7424, 0.8561, 0.2535, 0.9281, 0.2535, 0.9281, 0.7424, 0.8561, 0.7424, 0.2544, 0.2883, 0.2445, 0.2883, 0.1617, 0.3238, 0.1716, 0.3238, 0.4246, 0.3117, 0.4965, 0.3117, 0.4965, 0.8006, 0.4246, 0.8006, 0.1808, 0.04651, 0.1709, 0.04651, 0.2537, 0.08202, 0.2635, 0.08202, 0.1378, 0.01629, 0.128, 0.01629, 0.1709, 0.04651, 0.1808, 0.04651, 0.4246, 0.05825, 0.4965, 0.05825, 0.4965, 0.3117, 0.4246, 0.3117, 0.2973, 0.258, 0.2874, 0.258, 0.2445, 0.2883, 0.2544, 0.2883, 0.8561, 0.0, 0.9281, 0.0, 0.9281, 0.2535, 0.8561, 0.2535, 0.8561, 0.7424, 0.9281, 0.7424, 0.9281, 0.8676, 0.8561, 0.8676, 0.1716, 0.3238, 0.1617, 0.3238, 0.1405, 0.3513, 0.1504, 0.3513, 0.4246, 0.8006, 0.4965, 0.8006, 0.4965, 0.9259, 0.4246, 0.9259, 0.2635, 0.08202, 0.2537, 0.08202, 0.2749, 0.1096, 0.2847, 0.1096, 0.8561, 0.9418, 0.7842, 0.9418, 0.7842, 0.8676, 0.8561, 0.8676, 0.1378, 0.3789, 0.128, 0.3789, 0.1405, 0.4065, 0.1504, 0.4065, 0.5684, 1.0, 0.4965, 1.0, 0.4965, 0.9259, 0.5684, 0.9259, 0.2973, 0.1372, 0.2874, 0.1372, 0.2749, 0.1647, 0.2847, 0.1647, 0.2635, 0.1923, 0.2537, 0.1923, 0.1709, 0.2278, 0.1808, 0.2278, 0.5684, 0.8006, 0.4965, 0.8006, 0.4965, 0.3117, 0.5684, 0.3117, 0.1716, 0.4341, 0.1617, 0.4341, 0.2445, 0.4696, 0.2544, 0.4696, 0.8561, 0.7424, 0.7842, 0.7424, 0.7842, 0.2535, 0.8561, 0.2535])
me_cube.use_remesh_fix_poles = True
me_cube.use_remesh_preserve_attributes = False
me_cube.use_mirror_vertex_groups = False
me_cube.update()

# ---- objects
ob_body = bpy.data.objects.new('Body', me_cylinder)
ob_wings = bpy.data.objects.new('Wings', me_cylinder_002)
ob_booster = bpy.data.objects.new('Booster', me_cylinder_005)
ob_booster_retainer = bpy.data.objects.new('Booster Retainer', me_cube)

# ---- transforms, parenting, visibility, modifiers, constraints
ob_body.location = (-3.309e-24, -1.49e-08, 9.095e-13)
ob_body.rotation_euler = (1.571, 2.22e-16, 2.22e-16)
ob_body.scale = (0.0948, 0.0948, 0.0948)
ob_body.lineart.crease_threshold = 0.0
ob_wings.location = (0.0, 0.0, 0.0)
ob_wings.rotation_euler = (1.571, 2.22e-16, 2.22e-16)
ob_wings.scale = (0.0948, 0.0948, 0.0948)
ob_wings.lineart.crease_threshold = 0.0
ob_booster.location = (0.0, 0.0, 9.326e-15)
ob_booster.rotation_euler = (-1.571, -2.22e-16, 2.22e-16)
ob_booster.scale = (0.1896, 0.1896, 0.1896)
ob_booster.lineart.crease_threshold = 0.0
ob_booster_retainer.location = (0.1213, 1.098, 0.0)
ob_booster_retainer.scale = (0.001724, 0.03936, 0.04405)
ob_booster_retainer.lineart.crease_threshold = 0.0

# ---- collection membership
col_collection.objects.link(ob_body)
col_collection.objects.link(ob_wings)
col_collection.objects.link(ob_booster)
col_collection.objects.link(ob_booster_retainer)

# ---- scene / render settings (as saved in the file)
scene.frame_start = 1; scene.frame_end = 250; scene.frame_set(1)
scene.render.engine = 'BLENDER_EEVEE_NEXT'
scene.cycles.use_denoising = False
scene.cycles.samples = 128
scene.cycles.sampling_pattern = 'TABULATED_SOBOL'
scene.cycles.use_adaptive_sampling = False
scene.cycles.use_light_tree = False
scene.view_settings.view_transform = 'Filmic'
bpy.context.view_layer.update()

# ---- added for rendering (the .blend has no active camera and no usable light): camera, sun
cam_auto = bpy.data.cameras.new('AutoCamera')
cam_auto.lens = 50.0
cam_auto.sensor_width = 36.0
cam_auto.clip_end = 1000.0
ob_auto_camera = bpy.data.objects.new('AutoCamera', cam_auto)
scene.collection.objects.link(ob_auto_camera)
ob_auto_camera.location = (2.33819, -2.81192, 1.87055)
ob_auto_camera.rotation_euler = (1.09748, -7.21219e-08, 0.694738)
scene.camera = ob_auto_camera
light_auto_sun = bpy.data.lights.new('AutoSun', 'SUN')
light_auto_sun.energy = 3.0
light_auto_sun.angle = 0.0523599
ob_auto_sun = bpy.data.objects.new('AutoSun', light_auto_sun)
scene.collection.objects.link(ob_auto_sun)
ob_auto_sun.rotation_euler = (0.872665, 0.174533, 0.523599)
bpy.context.view_layer.update()
